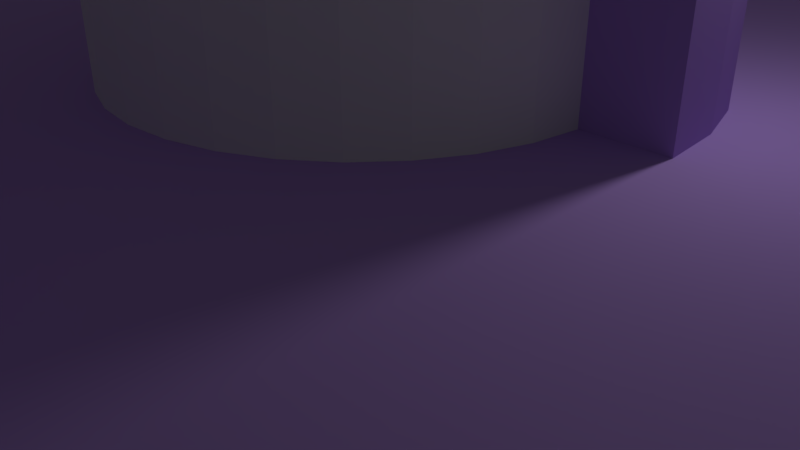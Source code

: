 # Source: blend.blend  (saved by Blender 2.79.0; exported with 4.5.12 LTS)
import bpy
from mathutils import Matrix  # noqa: F401  (used for matrix-valued properties, if any)

bpy.ops.wm.read_factory_settings(use_empty=True)
scene = bpy.context.scene
scene.name = 'Scene'

# ---- collections
col_collection_1 = bpy.data.collections.new('Collection 1'); scene.collection.children.link(col_collection_1)

# ---- materials (node trees are filled in below, after node groups)
mat_material_003 = bpy.data.materials.new('Material.003')
mat_material_003.alpha_threshold = 0.0
mat_material_003.use_transparent_shadow = False
mat_material_003.diffuse_color = (0.8, 0.1331, 0.5055, 1.0)
mat_material_003.roughness = 0.5
mat_material_002 = bpy.data.materials.new('Material.002')
mat_material_002.alpha_threshold = 0.0
mat_material_002.use_transparent_shadow = False
mat_material_002.diffuse_color = (0.1642, 0.1592, 0.8, 1.0)
mat_material_002.roughness = 0.5
mat_material_001 = bpy.data.materials.new('Material.001')
mat_material_001.alpha_threshold = 0.0
mat_material_001.use_transparent_shadow = False
mat_material_001.diffuse_color = (0.5126, 0.3232, 0.8, 1.0)
mat_material_001.roughness = 0.5
mat_material_005 = bpy.data.materials.new('Material.005')
mat_material_005.alpha_threshold = 0.0
mat_material_005.use_transparent_shadow = False
mat_material_005.diffuse_color = (0.5917, 0.06353, 0.8, 1.0)
mat_material_005.roughness = 0.5

# ---- material node trees

# ---- world
world_world = bpy.data.worlds.new('World'); scene.world = world_world
world_world.color = (0.05088, 0.05088, 0.05088)
world_world.use_sun_shadow = False
world_world.sun_shadow_jitter_overblur = 0.0
world_world.cycles.sampling_method = 'MANUAL'

# ---- cameras
cam_camera = bpy.data.cameras.new('Camera')
cam_camera.clip_end = 100.0
cam_camera.lens = 35.0
cam_camera.sensor_width = 32.0
cam_camera.sensor_height = 18.0
cam_camera.ortho_scale = 7.314
cam_camera.dof.focus_distance = 0.0
cam_camera.dof.aperture_fstop = 128.0

# ---- lights
light_lamp = bpy.data.lights.new('Lamp', 'POINT')
light_lamp.transmission_factor = 0.0
light_lamp.cutoff_distance = 30.0
light_lamp.energy = 100.0
light_lamp.shadow_buffer_clip_start = 1.001
light_lamp.shadow_soft_size = 0.1
light_lamp.shadow_maximum_resolution = 0.006
light_lamp.use_absolute_resolution = True

# ---- meshes
me_cylinder_004 = bpy.data.meshes.new('Cylinder.004')
me_cylinder_004.from_pydata([(0.0, 40.0, 3.5), (0.0, -40.0, 3.5), (0.6828, 40.0, 3.433), (0.6828, -40.0, 3.433), (1.339, 40.0, 3.234), (1.339, -40.0, 3.234), (1.944, 40.0, 2.91), (1.944, -40.0, 2.91), (2.475, 40.0, 2.475), (2.475, -40.0, 2.475), (2.91, 40.0, 1.944), (2.91, -40.0, 1.944), (3.234, 40.0, 1.339), (3.234, -40.0, 1.339), (3.433, 40.0, 0.6828), (3.433, -40.0, 0.6828), (3.5, 40.0, 2.013e-06), (3.5, -40.0, -1.484e-06), (3.433, 40.0, -0.6828), (3.433, -40.0, -0.6828), (3.234, 40.0, -1.339), (3.234, -40.0, -1.339), (2.91, 40.0, -1.944), (2.91, -40.0, -1.944), (2.475, 40.0, -2.475), (2.475, -40.0, -2.475), (1.944, 40.0, -2.91), (1.944, -40.0, -2.91), (1.339, 40.0, -3.234), (1.339, -40.0, -3.234), (0.6828, 40.0, -3.433), (0.6828, -40.0, -3.433), (-1.14e-06, 40.0, -3.5), (-1.14e-06, -40.0, -3.5), (-0.6828, 40.0, -3.433), (-0.6828, -40.0, -3.433), (-1.339, 40.0, -3.234), (-1.339, -40.0, -3.234), (-1.944, 40.0, -2.91), (-1.944, -40.0, -2.91), (-2.475, 40.0, -2.475), (-2.475, -40.0, -2.475), (-2.91, 40.0, -1.944), (-2.91, -40.0, -1.944), (-3.234, 40.0, -1.339), (-3.234, -40.0, -1.339), (-3.433, 40.0, -0.6828), (-3.433, -40.0, -0.6828), (-3.5, 40.0, 5.128e-06), (-3.5, -40.0, 1.631e-06), (-3.433, 40.0, 0.6828), (-3.433, -40.0, 0.6828), (-3.234, 40.0, 1.339), (-3.234, -40.0, 1.339), (-2.91, 40.0, 1.945), (-2.91, -40.0, 1.944), (-2.475, 40.0, 2.475), (-2.475, -40.0, 2.475), (-1.944, 40.0, 2.91), (-1.944, -40.0, 2.91), (-1.339, 40.0, 3.234), (-1.339, -40.0, 3.234), (-0.6828, 40.0, 3.433), (-0.6828, -40.0, 3.433), (-0.9567, 40.0, 2.31), (-0.9567, -40.0, 2.31), (0.0, 40.0, 2.5), (0.0, -40.0, 2.5), (-0.4877, 40.0, 2.452), (-0.4877, -40.0, 2.452), (-2.079, 40.0, -1.389), (-2.079, -40.0, -1.389), (-1.768, 40.0, -1.768), (-1.768, -40.0, -1.768), (-2.31, 40.0, -0.9567), (-2.31, -40.0, -0.9567), (-1.389, 40.0, -2.079), (-1.389, -40.0, -2.079), (-8.146e-07, 40.0, -2.5), (-8.146e-07, -40.0, -2.5), (0.4877, 40.0, -2.452), (0.4877, -40.0, -2.452), (-0.4877, 40.0, -2.452), (-0.4877, -40.0, -2.452), (2.452, 40.0, 0.4877), (2.452, -40.0, 0.4877), (1.768, 40.0, 1.768), (1.768, -40.0, 1.768), (1.389, 40.0, 2.079), (1.389, -40.0, 2.079), (0.9567, 40.0, -2.31), (0.9567, -40.0, -2.31), (2.31, 40.0, 0.9567), (2.31, -40.0, 0.9567), (-2.079, 40.0, 1.389), (-2.079, -40.0, 1.389), (-1.768, 40.0, 1.768), (-1.768, -40.0, 1.768), (0.4877, 40.0, 2.452), (0.4877, -40.0, 2.452), (-2.31, 40.0, 0.9567), (-2.31, -40.0, 0.9567), (2.31, 40.0, -0.9567), (2.31, -40.0, -0.9567), (2.452, 40.0, -0.4877), (2.452, -40.0, -0.4877), (2.079, 40.0, -1.389), (2.079, -40.0, -1.389), (2.5, 40.0, 1.164e-06), (2.5, -40.0, -8.339e-07), (-2.452, 40.0, -0.4877), (-2.452, -40.0, -0.4877), (-1.389, 40.0, 2.079), (-1.389, -40.0, 2.079), (-0.9567, 40.0, -2.31), (-0.9567, -40.0, -2.31), (-2.5, 40.0, 3.39e-06), (-2.5, -40.0, 1.391e-06), (2.079, 40.0, 1.389), (2.079, -40.0, 1.389), (1.768, 40.0, -1.768), (1.768, -40.0, -1.768), (1.389, 40.0, -2.079), (1.389, -40.0, -2.079), (-2.452, 40.0, 0.4877), (-2.452, -40.0, 0.4877), (0.9567, 40.0, 2.31), (0.9567, -40.0, 2.31)], [], [(0, 1, 3, 2), (2, 3, 5, 4), (4, 5, 7, 6), (6, 7, 9, 8), (8, 9, 11, 10), (10, 11, 13, 12), (12, 13, 15, 14), (14, 15, 17, 16), (16, 17, 19, 18), (18, 19, 21, 20), (20, 21, 23, 22), (22, 23, 25, 24), (24, 25, 27, 26), (26, 27, 29, 28), (28, 29, 31, 30), (30, 31, 33, 32), (32, 33, 35, 34), (34, 35, 37, 36), (36, 37, 39, 38), (38, 39, 41, 40), (40, 41, 43, 42), (42, 43, 45, 44), (44, 45, 47, 46), (46, 47, 49, 48), (48, 49, 51, 50), (50, 51, 53, 52), (52, 53, 55, 54), (54, 55, 57, 56), (56, 57, 59, 58), (58, 59, 61, 60), (3, 1, 63, 61, 59, 57, 55, 53, 51, 49, 117, 125, 101, 95, 97, 113, 65, 69, 67, 99, 127, 89, 87, 119, 93, 85, 109, 17, 15, 13, 11, 9, 7, 5), (60, 61, 63, 62), (62, 63, 1, 0), (0, 2, 4, 6, 8, 10, 12, 14, 16, 108, 84, 92, 118, 86, 88, 126, 98, 66, 68, 64, 112, 96, 94, 100, 124, 116, 48, 50, 52, 54, 56, 58, 60, 62), (104, 105, 109, 108), (120, 121, 107, 106), (106, 107, 103, 102), (124, 125, 117, 116), (84, 85, 93, 92), (108, 109, 85, 84), (118, 119, 87, 86), (66, 67, 69, 68), (82, 83, 79, 78), (94, 95, 101, 100), (78, 79, 81, 80), (68, 69, 65, 64), (86, 87, 89, 88), (76, 77, 115, 114), (17, 109, 105, 103, 107, 121, 123, 91, 81, 79, 83, 115, 77, 73, 71, 75, 111, 117, 49, 47, 45, 43, 41, 39, 37, 35, 33, 31, 29, 27, 25, 23, 21, 19), (88, 89, 127, 126), (122, 123, 121, 120), (112, 113, 97, 96), (100, 101, 125, 124), (90, 91, 123, 122), (72, 73, 77, 76), (74, 75, 71, 70), (92, 93, 119, 118), (98, 99, 67, 66), (116, 117, 111, 110), (102, 103, 105, 104), (114, 115, 83, 82), (64, 65, 113, 112), (126, 127, 99, 98), (80, 81, 91, 90), (110, 111, 75, 74), (96, 97, 95, 94), (48, 116, 110, 74, 70, 72, 76, 114, 82, 78, 80, 90, 122, 120, 106, 102, 104, 108, 16, 18, 20, 22, 24, 26, 28, 30, 32, 34, 36, 38, 40, 42, 44, 46), (70, 71, 73, 72)])
me_cylinder_004.materials.append(mat_material_003)
me_cylinder_004.use_remesh_preserve_volume = False
me_cylinder_004.use_remesh_preserve_attributes = False
me_cylinder_004.use_mirror_vertex_groups = False
me_cylinder_004.update()
me_cylinder_003 = bpy.data.meshes.new('Cylinder.003')
me_cylinder_003.from_pydata([(0.0, 40.0, 3.5), (0.0, -40.0, 3.5), (0.6828, 40.0, 3.433), (0.6828, -40.0, 3.433), (1.339, 40.0, 3.234), (1.339, -40.0, 3.234), (1.944, 40.0, 2.91), (1.944, -40.0, 2.91), (2.475, 40.0, 2.475), (2.475, -40.0, 2.475), (2.91, 40.0, 1.944), (2.91, -40.0, 1.944), (3.234, 40.0, 1.339), (3.234, -40.0, 1.339), (3.433, 40.0, 0.6828), (3.433, -40.0, 0.6828), (3.5, 40.0, 2.013e-06), (3.5, -40.0, -1.484e-06), (3.433, 40.0, -0.6828), (3.433, -40.0, -0.6828), (3.234, 40.0, -1.339), (3.234, -40.0, -1.339), (2.91, 40.0, -1.944), (2.91, -40.0, -1.944), (2.475, 40.0, -2.475), (2.475, -40.0, -2.475), (1.944, 40.0, -2.91), (1.944, -40.0, -2.91), (1.339, 40.0, -3.234), (1.339, -40.0, -3.234), (0.6828, 40.0, -3.433), (0.6828, -40.0, -3.433), (-1.14e-06, 40.0, -3.5), (-1.14e-06, -40.0, -3.5), (-0.6828, 40.0, -3.433), (-0.6828, -40.0, -3.433), (-1.339, 40.0, -3.234), (-1.339, -40.0, -3.234), (-1.944, 40.0, -2.91), (-1.944, -40.0, -2.91), (-2.475, 40.0, -2.475), (-2.475, -40.0, -2.475), (-2.91, 40.0, -1.944), (-2.91, -40.0, -1.944), (-3.234, 40.0, -1.339), (-3.234, -40.0, -1.339), (-3.433, 40.0, -0.6828), (-3.433, -40.0, -0.6828), (-3.5, 40.0, 5.128e-06), (-3.5, -40.0, 1.631e-06), (-3.433, 40.0, 0.6828), (-3.433, -40.0, 0.6828), (-3.234, 40.0, 1.339), (-3.234, -40.0, 1.339), (-2.91, 40.0, 1.945), (-2.91, -40.0, 1.944), (-2.475, 40.0, 2.475), (-2.475, -40.0, 2.475), (-1.944, 40.0, 2.91), (-1.944, -40.0, 2.91), (-1.339, 40.0, 3.234), (-1.339, -40.0, 3.234), (-0.6828, 40.0, 3.433), (-0.6828, -40.0, 3.433)], [], [(0, 1, 3, 2), (2, 3, 5, 4), (4, 5, 7, 6), (6, 7, 9, 8), (8, 9, 11, 10), (10, 11, 13, 12), (12, 13, 15, 14), (14, 15, 17, 16), (16, 17, 19, 18), (18, 19, 21, 20), (20, 21, 23, 22), (22, 23, 25, 24), (24, 25, 27, 26), (26, 27, 29, 28), (28, 29, 31, 30), (30, 31, 33, 32), (32, 33, 35, 34), (34, 35, 37, 36), (36, 37, 39, 38), (38, 39, 41, 40), (40, 41, 43, 42), (42, 43, 45, 44), (44, 45, 47, 46), (46, 47, 49, 48), (48, 49, 51, 50), (50, 51, 53, 52), (52, 53, 55, 54), (54, 55, 57, 56), (56, 57, 59, 58), (58, 59, 61, 60), (3, 1, 63, 61, 59, 57, 55, 53, 51, 49, 47, 45, 43, 41, 39, 37, 35, 33, 31, 29, 27, 25, 23, 21, 19, 17, 15, 13, 11, 9, 7, 5), (60, 61, 63, 62), (62, 63, 1, 0), (0, 2, 4, 6, 8, 10, 12, 14, 16, 18, 20, 22, 24, 26, 28, 30, 32, 34, 36, 38, 40, 42, 44, 46, 48, 50, 52, 54, 56, 58, 60, 62)])
me_cylinder_003.use_remesh_preserve_volume = False
me_cylinder_003.use_remesh_preserve_attributes = False
me_cylinder_003.use_mirror_vertex_groups = False
me_cylinder_003.update()
me_cylinder_002 = bpy.data.meshes.new('Cylinder.002')
me_cylinder_002.from_pydata([(3.5, 40.0, 2.013e-06), (3.5, -40.0, -1.484e-06), (3.433, 40.0, -0.6828), (3.433, -40.0, -0.6828), (3.234, 40.0, -1.339), (3.234, -40.0, -1.339), (2.91, 40.0, -1.944), (2.91, -40.0, -1.944), (2.475, 40.0, -2.475), (2.475, -40.0, -2.475), (1.944, 40.0, -2.91), (1.944, -40.0, -2.91), (1.339, 40.0, -3.234), (1.339, -40.0, -3.234), (0.6828, 40.0, -3.433), (0.6828, -40.0, -3.433), (-1.14e-06, 40.0, -3.5), (-1.14e-06, -40.0, -3.5), (-0.6828, 40.0, -3.433), (-0.6828, -40.0, -3.433), (-1.339, 40.0, -3.234), (-1.339, -40.0, -3.234), (-1.944, 40.0, -2.91), (-1.944, -40.0, -2.91), (-2.475, 40.0, -2.475), (-2.475, -40.0, -2.475), (-2.91, 40.0, -1.944), (-2.91, -40.0, -1.944), (-3.234, 40.0, -1.339), (-3.234, -40.0, -1.339), (-3.433, 40.0, -0.6828), (-3.433, -40.0, -0.6828), (-3.5, 40.0, 5.128e-06), (-3.5, -40.0, 1.631e-06), (-2.079, 40.0, -1.389), (-2.079, -40.0, -1.389), (-1.768, 40.0, -1.768), (-1.768, -40.0, -1.768), (-2.31, 40.0, -0.9567), (-2.31, -40.0, -0.9567), (-1.389, 40.0, -2.079), (-1.389, -40.0, -2.079), (-8.146e-07, 40.0, -2.5), (-8.146e-07, -40.0, -2.5), (0.4877, 40.0, -2.452), (0.4877, -40.0, -2.452), (-0.4877, 40.0, -2.452), (-0.4877, -40.0, -2.452), (0.9567, 40.0, -2.31), (0.9567, -40.0, -2.31), (2.31, 40.0, -0.9567), (2.31, -40.0, -0.9567), (2.452, 40.0, -0.4877), (2.452, -40.0, -0.4877), (2.079, 40.0, -1.389), (2.079, -40.0, -1.389), (2.5, 40.0, 1.164e-06), (2.5, -40.0, -8.339e-07), (-2.452, 40.0, -0.4877), (-2.452, -40.0, -0.4877), (-0.9567, 40.0, -2.31), (-0.9567, -40.0, -2.31), (-2.5, 40.0, 3.39e-06), (-2.5, -40.0, 1.391e-06), (1.768, 40.0, -1.768), (1.768, -40.0, -1.768), (1.389, 40.0, -2.079), (1.389, -40.0, -2.079)], [], [(0, 1, 3, 2), (2, 3, 5, 4), (4, 5, 7, 6), (6, 7, 9, 8), (8, 9, 11, 10), (10, 11, 13, 12), (12, 13, 15, 14), (14, 15, 17, 16), (16, 17, 19, 18), (18, 19, 21, 20), (20, 21, 23, 22), (22, 23, 25, 24), (24, 25, 27, 26), (26, 27, 29, 28), (28, 29, 31, 30), (30, 31, 33, 32), (52, 53, 57, 56), (64, 65, 55, 54), (54, 55, 51, 50), (0, 56, 57, 1), (46, 47, 43, 42), (42, 43, 45, 44), (40, 41, 61, 60), (1, 57, 53, 51, 55, 65, 67, 49, 45, 43, 47, 61, 41, 37, 35, 39, 59, 63, 33, 31, 29, 27, 25, 23, 21, 19, 17, 15, 13, 11, 9, 7, 5, 3), (66, 67, 65, 64), (32, 33, 63, 62), (48, 49, 67, 66), (36, 37, 41, 40), (38, 39, 35, 34), (62, 63, 59, 58), (50, 51, 53, 52), (60, 61, 47, 46), (44, 45, 49, 48), (58, 59, 39, 38), (32, 62, 58, 38, 34, 36, 40, 60, 46, 42, 44, 48, 66, 64, 54, 50, 52, 56, 0, 2, 4, 6, 8, 10, 12, 14, 16, 18, 20, 22, 24, 26, 28, 30), (34, 35, 37, 36)])
me_cylinder_002.materials.append(mat_material_002)
me_cylinder_002.use_remesh_preserve_volume = False
me_cylinder_002.use_remesh_preserve_attributes = False
me_cylinder_002.use_mirror_vertex_groups = False
me_cylinder_002.update()
me_cylinder_001 = bpy.data.meshes.new('Cylinder.001')
me_cylinder_001.from_pydata([(0.0, 3.0, -5.0), (0.0, 3.0, 5.0), (0.5853, 2.942, -5.0), (0.5853, 2.942, 5.0), (1.148, 2.772, -5.0), (1.148, 2.772, 5.0), (1.667, 2.494, -5.0), (1.667, 2.494, 5.0), (2.121, 2.121, -5.0), (2.121, 2.121, 5.0), (2.494, 1.667, -5.0), (2.494, 1.667, 5.0), (2.772, 1.148, -5.0), (2.772, 1.148, 5.0), (2.942, 0.5853, -5.0), (2.942, 0.5853, 5.0), (3.0, 2.265e-07, -5.0), (3.0, 2.265e-07, 5.0), (2.942, -0.5853, -5.0), (2.942, -0.5853, 5.0), (2.772, -1.148, -5.0), (2.772, -1.148, 5.0), (2.494, -1.667, -5.0), (2.494, -1.667, 5.0), (2.121, -2.121, -5.0), (2.121, -2.121, 5.0), (1.667, -2.494, -5.0), (1.667, -2.494, 5.0), (1.148, -2.772, -5.0), (1.148, -2.772, 5.0), (0.5853, -2.942, -5.0), (0.5853, -2.942, 5.0), (-9.775e-07, -3.0, -5.0), (-9.775e-07, -3.0, 5.0), (-0.5853, -2.942, -5.0), (-0.5853, -2.942, 5.0), (-1.148, -2.772, -5.0), (-1.148, -2.772, 5.0), (-1.667, -2.494, -5.0), (-1.667, -2.494, 5.0), (-2.121, -2.121, -5.0), (-2.121, -2.121, 5.0), (-2.494, -1.667, -5.0), (-2.494, -1.667, 5.0), (-2.772, -1.148, -5.0), (-2.772, -1.148, 5.0), (-2.942, -0.5853, -5.0), (-2.942, -0.5853, 5.0), (-3.0, 2.897e-06, -5.0), (-3.0, 2.897e-06, 5.0), (-2.942, 0.5853, -5.0), (-2.942, 0.5853, 5.0), (-2.772, 1.148, -5.0), (-2.772, 1.148, 5.0), (-2.494, 1.667, -5.0), (-2.494, 1.667, 5.0), (-2.121, 2.121, -5.0), (-2.121, 2.121, 5.0), (-1.667, 2.494, -5.0), (-1.667, 2.494, 5.0), (-1.148, 2.772, -5.0), (-1.148, 2.772, 5.0), (-0.5853, 2.942, -5.0), (-0.5853, 2.942, 5.0), (0.0, 13.0, -5.0), (0.0, 13.0, 5.0), (0.5853, 12.94, -5.0), (0.5853, 12.94, 5.0), (1.148, 12.77, -5.0), (1.148, 12.77, 5.0), (1.667, 12.49, -5.0), (1.667, 12.49, 5.0), (2.121, 12.12, -5.0), (2.121, 12.12, 5.0), (2.494, 11.67, -5.0), (2.494, 11.67, 5.0), (2.772, 11.15, -5.0), (2.772, 11.15, 5.0), (2.942, 10.59, -5.0), (2.942, 10.59, 5.0), (3.0, 10.0, -5.0), (3.0, 10.0, 5.0), (2.942, 9.415, -5.0), (2.942, 9.415, 5.0), (2.772, 8.852, -5.0), (2.772, 8.852, 5.0), (2.494, 8.333, -5.0), (2.494, 8.333, 5.0), (2.121, 7.879, -5.0), (2.121, 7.879, 5.0), (1.667, 7.506, -5.0), (1.667, 7.506, 5.0), (1.148, 7.228, -5.0), (1.148, 7.228, 5.0), (0.5853, 7.058, -5.0), (0.5853, 7.058, 5.0), (-9.775e-07, 7.0, -5.0), (-9.775e-07, 7.0, 5.0), (-0.5853, 7.058, -5.0), (-0.5853, 7.058, 5.0), (-1.148, 7.228, -5.0), (-1.148, 7.228, 5.0), (-1.667, 7.506, -5.0), (-1.667, 7.506, 5.0), (-2.121, 7.879, -5.0), (-2.121, 7.879, 5.0), (-2.494, 8.333, -5.0), (-2.494, 8.333, 5.0), (-2.772, 8.852, -5.0), (-2.772, 8.852, 5.0), (-2.942, 9.415, -5.0), (-2.942, 9.415, 5.0), (-3.0, 10.0, -5.0), (-3.0, 10.0, 5.0), (-2.942, 10.59, -5.0), (-2.942, 10.59, 5.0), (-2.772, 11.15, -5.0), (-2.772, 11.15, 5.0), (-2.494, 11.67, -5.0), (-2.494, 11.67, 5.0), (-2.121, 12.12, -5.0), (-2.121, 12.12, 5.0), (-1.667, 12.49, -5.0), (-1.667, 12.49, 5.0), (-1.148, 12.77, -5.0), (-1.148, 12.77, 5.0), (-0.5853, 12.94, -5.0), (-0.5853, 12.94, 5.0), (0.0, -7.0, -5.0), (0.0, -7.0, 5.0), (0.5853, -7.058, -5.0), (0.5853, -7.058, 5.0), (1.148, -7.228, -5.0), (1.148, -7.228, 5.0), (1.667, -7.506, -5.0), (1.667, -7.506, 5.0), (2.121, -7.879, -5.0), (2.121, -7.879, 5.0), (2.494, -8.333, -5.0), (2.494, -8.333, 5.0), (2.772, -8.852, -5.0), (2.772, -8.852, 5.0), (2.942, -9.415, -5.0), (2.942, -9.415, 5.0), (3.0, -10.0, -5.0), (3.0, -10.0, 5.0), (2.942, -10.59, -5.0), (2.942, -10.59, 5.0), (2.772, -11.15, -5.0), (2.772, -11.15, 5.0), (2.494, -11.67, -5.0), (2.494, -11.67, 5.0), (2.121, -12.12, -5.0), (2.121, -12.12, 5.0), (1.667, -12.49, -5.0), (1.667, -12.49, 5.0), (1.148, -12.77, -5.0), (1.148, -12.77, 5.0), (0.5853, -12.94, -5.0), (0.5853, -12.94, 5.0), (-9.775e-07, -13.0, -5.0), (-9.775e-07, -13.0, 5.0), (-0.5853, -12.94, -5.0), (-0.5853, -12.94, 5.0), (-1.148, -12.77, -5.0), (-1.148, -12.77, 5.0), (-1.667, -12.49, -5.0), (-1.667, -12.49, 5.0), (-2.121, -12.12, -5.0), (-2.121, -12.12, 5.0), (-2.494, -11.67, -5.0), (-2.494, -11.67, 5.0), (-2.772, -11.15, -5.0), (-2.772, -11.15, 5.0), (-2.942, -10.59, -5.0), (-2.942, -10.59, 5.0), (-3.0, -10.0, -5.0), (-3.0, -10.0, 5.0), (-2.942, -9.415, -5.0), (-2.942, -9.415, 5.0), (-2.772, -8.852, -5.0), (-2.772, -8.852, 5.0), (-2.494, -8.333, -5.0), (-2.494, -8.333, 5.0), (-2.121, -7.879, -5.0), (-2.121, -7.879, 5.0), (-1.667, -7.506, -5.0), (-1.667, -7.506, 5.0), (-1.148, -7.228, -5.0), (-1.148, -7.228, 5.0), (-0.5853, -7.058, -5.0), (-0.5853, -7.058, 5.0)], [], [(0, 1, 3, 2), (2, 3, 5, 4), (4, 5, 7, 6), (6, 7, 9, 8), (8, 9, 11, 10), (10, 11, 13, 12), (12, 13, 15, 14), (14, 15, 17, 16), (16, 17, 19, 18), (18, 19, 21, 20), (20, 21, 23, 22), (22, 23, 25, 24), (24, 25, 27, 26), (26, 27, 29, 28), (28, 29, 31, 30), (30, 31, 33, 32), (32, 33, 35, 34), (34, 35, 37, 36), (36, 37, 39, 38), (38, 39, 41, 40), (40, 41, 43, 42), (42, 43, 45, 44), (44, 45, 47, 46), (46, 47, 49, 48), (48, 49, 51, 50), (50, 51, 53, 52), (52, 53, 55, 54), (54, 55, 57, 56), (56, 57, 59, 58), (58, 59, 61, 60), (3, 1, 63, 61, 59, 57, 55, 53, 51, 49, 47, 45, 43, 41, 39, 37, 35, 33, 31, 29, 27, 25, 23, 21, 19, 17, 15, 13, 11, 9, 7, 5), (60, 61, 63, 62), (62, 63, 1, 0), (0, 2, 4, 6, 8, 10, 12, 14, 16, 18, 20, 22, 24, 26, 28, 30, 32, 34, 36, 38, 40, 42, 44, 46, 48, 50, 52, 54, 56, 58, 60, 62), (64, 65, 67, 66), (66, 67, 69, 68), (68, 69, 71, 70), (70, 71, 73, 72), (72, 73, 75, 74), (74, 75, 77, 76), (76, 77, 79, 78), (78, 79, 81, 80), (80, 81, 83, 82), (82, 83, 85, 84), (84, 85, 87, 86), (86, 87, 89, 88), (88, 89, 91, 90), (90, 91, 93, 92), (92, 93, 95, 94), (94, 95, 97, 96), (96, 97, 99, 98), (98, 99, 101, 100), (100, 101, 103, 102), (102, 103, 105, 104), (104, 105, 107, 106), (106, 107, 109, 108), (108, 109, 111, 110), (110, 111, 113, 112), (112, 113, 115, 114), (114, 115, 117, 116), (116, 117, 119, 118), (118, 119, 121, 120), (120, 121, 123, 122), (122, 123, 125, 124), (67, 65, 127, 125, 123, 121, 119, 117, 115, 113, 111, 109, 107, 105, 103, 101, 99, 97, 95, 93, 91, 89, 87, 85, 83, 81, 79, 77, 75, 73, 71, 69), (124, 125, 127, 126), (126, 127, 65, 64), (64, 66, 68, 70, 72, 74, 76, 78, 80, 82, 84, 86, 88, 90, 92, 94, 96, 98, 100, 102, 104, 106, 108, 110, 112, 114, 116, 118, 120, 122, 124, 126), (128, 129, 131, 130), (130, 131, 133, 132), (132, 133, 135, 134), (134, 135, 137, 136), (136, 137, 139, 138), (138, 139, 141, 140), (140, 141, 143, 142), (142, 143, 145, 144), (144, 145, 147, 146), (146, 147, 149, 148), (148, 149, 151, 150), (150, 151, 153, 152), (152, 153, 155, 154), (154, 155, 157, 156), (156, 157, 159, 158), (158, 159, 161, 160), (160, 161, 163, 162), (162, 163, 165, 164), (164, 165, 167, 166), (166, 167, 169, 168), (168, 169, 171, 170), (170, 171, 173, 172), (172, 173, 175, 174), (174, 175, 177, 176), (176, 177, 179, 178), (178, 179, 181, 180), (180, 181, 183, 182), (182, 183, 185, 184), (184, 185, 187, 186), (186, 187, 189, 188), (131, 129, 191, 189, 187, 185, 183, 181, 179, 177, 175, 173, 171, 169, 167, 165, 163, 161, 159, 157, 155, 153, 151, 149, 147, 145, 143, 141, 139, 137, 135, 133), (188, 189, 191, 190), (190, 191, 129, 128), (128, 130, 132, 134, 136, 138, 140, 142, 144, 146, 148, 150, 152, 154, 156, 158, 160, 162, 164, 166, 168, 170, 172, 174, 176, 178, 180, 182, 184, 186, 188, 190)])
me_cylinder_001.use_remesh_preserve_volume = False
me_cylinder_001.use_remesh_preserve_attributes = False
me_cylinder_001.use_mirror_vertex_groups = False
me_cylinder_001.update()
me_cube_001 = bpy.data.meshes.new('Cube.001')
me_cube_001.from_pydata([(-1.421, -18.0, -2.5), (-8.0, -11.42, -2.5), (-3.939, -17.5, -2.5), (-6.073, -16.07, -2.5), (-7.499, -13.94, -2.5), (-8.0, -11.42, 2.5), (-1.421, -18.0, 2.5), (-7.499, -13.94, 2.5), (-6.073, -16.07, 2.5), (-3.939, -17.5, 2.5), (-8.0, 11.42, -2.5), (-1.421, 18.0, -2.5), (-7.499, 13.94, -2.5), (-6.073, 16.07, -2.5), (-3.939, 17.5, -2.5), (-1.421, 18.0, 2.5), (-8.0, 11.42, 2.5), (-3.939, 17.5, 2.5), (-6.073, 16.07, 2.5), (-7.499, 13.94, 2.5), (8.0, -11.42, -2.5), (1.421, -18.0, -2.5), (7.499, -13.94, -2.5), (6.073, -16.07, -2.5), (3.939, -17.5, -2.5), (1.421, -18.0, 2.5), (8.0, -11.42, 2.5), (3.939, -17.5, 2.5), (6.073, -16.07, 2.5), (7.499, -13.94, 2.5), (1.421, 18.0, -2.5), (8.0, 11.42, -2.5), (3.939, 17.5, -2.5), (6.073, 16.07, -2.5), (7.499, 13.94, -2.5), (8.0, 11.42, 2.5), (1.421, 18.0, 2.5), (7.499, 13.94, 2.5), (6.073, 16.07, 2.5), (3.939, 17.5, 2.5), (0.7804, -13.92, -2.5), (0.7804, -13.92, 2.5), (-1.38e-06, -14.0, -2.5), (-1.38e-06, -14.0, 2.5), (1.531, -13.7, -2.5), (1.531, -13.7, 2.5), (-1.531, -13.7, -2.5), (-1.531, -13.7, 2.5), (-0.7804, -13.92, -2.5), (-0.7804, -13.92, 2.5), (3.923, -9.22, 2.5), (3.923, -9.22, -2.5), (-3.923, -10.78, 2.5), (-3.923, -10.78, -2.5), (-2.222, -13.33, -2.5), (-2.222, -13.33, 2.5), (-3.696, -11.53, 2.5), (-3.696, -11.53, -2.5), (3.696, -11.53, 2.5), (3.696, -11.53, -2.5), (2.828, -12.83, -2.5), (2.828, -12.83, 2.5), (2.222, -13.33, -2.5), (2.222, -13.33, 2.5), (3.326, -12.22, -2.5), (3.326, -12.22, 2.5), (-4.0, -10.0, 2.5), (-4.0, -10.0, -2.5), (3.696, -8.469, 2.5), (3.696, -8.469, -2.5), (4.0, -10.0, 2.5), (4.0, -10.0, -2.5), (-3.923, -9.22, 2.5), (-3.923, -9.22, -2.5), (3.923, -10.78, 2.5), (3.923, -10.78, -2.5), (-3.326, -12.22, -2.5), (-3.326, -12.22, 2.5), (-2.828, -12.83, -2.5), (-2.828, -12.83, 2.5), (3.326, -7.778, 2.5), (3.326, -7.778, -2.5), (2.828, -7.172, 2.5), (2.828, -7.172, -2.5), (-3.326, -7.778, 2.5), (-3.326, -7.778, -2.5), (-0.7804, -6.077, 2.5), (-0.7804, -6.077, -2.5), (-1.531, -6.304, 2.5), (-1.531, -6.304, -2.5), (-7.678e-08, -6.0, 2.5), (-7.678e-08, -6.0, -2.5), (-0.7804, -3.923, 2.5), (-0.7804, -3.923, -2.5), (2.222, -6.674, 2.5), (2.222, -6.674, -2.5), (-3.696, -8.469, 2.5), (-3.696, -8.469, -2.5), (1.531, -6.304, 2.5), (1.531, -6.304, -2.5), (0.7804, -6.077, 2.5), (0.7804, -6.077, -2.5), (-2.222, -6.674, 2.5), (-2.222, -6.674, -2.5), (0.7804, -3.923, 2.5), (0.7804, -3.923, -2.5), (-2.828, -7.172, 2.5), (-2.828, -7.172, -2.5), (-1.409e-06, -4.0, 2.5), (-1.409e-06, -4.0, -2.5), (-3.923, -0.7804, -2.5), (-3.923, -0.7804, 2.5), (-4.0, 3.547e-06, -2.5), (-4.0, 3.547e-06, 2.5), (-3.696, -1.531, -2.5), (-3.696, -1.531, 2.5), (1.531, -3.696, 2.5), (1.531, -3.696, -2.5), (3.923, 0.7804, 2.5), (3.923, 0.7804, -2.5), (-3.923, 0.7804, -2.5), (-3.923, 0.7804, 2.5), (3.923, -0.7804, 2.5), (3.923, -0.7804, -2.5), (2.828, -2.828, 2.5), (2.828, -2.828, -2.5), (-1.531, -3.696, 2.5), (-1.531, -3.696, -2.5), (-2.222, -3.326, 2.5), (-2.222, -3.326, -2.5), (-3.326, -2.222, -2.5), (-3.326, -2.222, 2.5), (-2.828, -2.828, -2.5), (-2.828, -2.828, 2.5), (4.0, -1.342e-08, 2.5), (4.0, -1.342e-08, -2.5), (3.696, -1.531, 2.5), (3.696, -1.531, -2.5), (2.222, -3.326, 2.5), (2.222, -3.326, -2.5), (3.326, -2.222, 2.5), (3.326, -2.222, -2.5), (3.696, 1.531, 2.5), (3.696, 1.531, -2.5), (1.531, 6.304, -2.5), (1.531, 6.304, 2.5), (0.7804, 6.077, -2.5), (0.7804, 6.077, 2.5), (-1.38e-06, 6.0, -2.5), (-1.38e-06, 6.0, 2.5), (-0.7804, 6.077, -2.5), (-0.7804, 6.077, 2.5), (-0.7804, 3.923, -2.5), (-0.7804, 3.923, 2.5), (-1.06e-07, 4.0, -2.5), (-1.06e-07, 4.0, 2.5), (0.7804, 3.923, -2.5), (0.7804, 3.923, 2.5), (-1.531, 3.696, -2.5), (-1.531, 3.696, 2.5), (-2.222, 3.326, -2.5), (-2.222, 3.326, 2.5), (1.531, 3.696, -2.5), (1.531, 3.696, 2.5), (2.222, 3.326, -2.5), (2.222, 3.326, 2.5), (-2.828, 2.828, -2.5), (-2.828, 2.828, 2.5), (2.828, 2.828, 2.5), (2.828, 2.828, -2.5), (-3.696, 1.531, -2.5), (-3.696, 1.531, 2.5), (-3.326, 2.222, -2.5), (-3.326, 2.222, 2.5), (3.326, 2.222, 2.5), (3.326, 2.222, -2.5), (3.923, 9.22, -2.5), (3.923, 9.22, 2.5), (3.326, 7.778, -2.5), (3.326, 7.778, 2.5), (3.696, 8.469, -2.5), (3.696, 8.469, 2.5), (-1.531, 6.304, -2.5), (-1.531, 6.304, 2.5), (-3.696, 8.469, -2.5), (-3.696, 8.469, 2.5), (-3.696, 11.53, -2.5), (-3.696, 11.53, 2.5), (-3.923, 10.78, -2.5), (-3.923, 10.78, 2.5), (3.696, 11.53, -2.5), (3.696, 11.53, 2.5), (3.923, 10.78, -2.5), (3.923, 10.78, 2.5), (-4.0, 10.0, -2.5), (-4.0, 10.0, 2.5), (-2.828, 7.172, -2.5), (-2.828, 7.172, 2.5), (-2.222, 6.674, -2.5), (-2.222, 6.674, 2.5), (2.828, 7.172, -2.5), (2.828, 7.172, 2.5), (-3.326, 7.778, -2.5), (-3.326, 7.778, 2.5), (-3.923, 9.22, -2.5), (-3.923, 9.22, 2.5), (4.0, 10.0, -2.5), (4.0, 10.0, 2.5), (2.222, 6.674, -2.5), (2.222, 6.674, 2.5), (-2.828, 12.83, 2.5), (-2.828, 12.83, -2.5), (-2.222, 13.33, 2.5), (-2.222, 13.33, -2.5), (-1.531, 13.7, 2.5), (-1.531, 13.7, -2.5), (-3.326, 12.22, 2.5), (-3.326, 12.22, -2.5), (2.828, 12.83, 2.5), (2.828, 12.83, -2.5), (3.326, 12.22, 2.5), (3.326, 12.22, -2.5), (2.222, 13.33, 2.5), (2.222, 13.33, -2.5), (1.531, 13.7, 2.5), (1.531, 13.7, -2.5), (-0.7804, 13.92, 2.5), (-0.7804, 13.92, -2.5), (0.7804, 13.92, 2.5), (0.7804, 13.92, -2.5), (-7.678e-08, 14.0, 2.5), (-7.678e-08, 14.0, -2.5), (0.5853, -12.94, -2.5), (1.148, -12.77, -2.5), (0.5853, -12.94, 2.5), (1.148, -12.77, 2.5), (-1.375e-06, -13.0, -2.5), (-1.375e-06, -13.0, 2.5), (1.667, -12.49, -2.5), (1.667, -12.49, 2.5), (-1.148, -12.77, -2.5), (-0.5853, -12.94, -2.5), (-1.148, -12.77, 2.5), (-0.5853, -12.94, 2.5), (2.942, -9.415, 2.5), (2.772, -8.852, 2.5), (-2.942, -10.59, 2.5), (-2.772, -11.15, 2.5), (-2.942, -10.59, -2.5), (-2.772, -11.15, -2.5), (-1.667, -12.49, -2.5), (-1.667, -12.49, 2.5), (2.772, -11.15, 2.5), (2.942, -10.59, 2.5), (2.772, -11.15, -2.5), (2.942, -10.59, -2.5), (2.494, -11.67, -2.5), (2.494, -11.67, 2.5), (2.121, -12.12, -2.5), (2.121, -12.12, 2.5), (3.0, -10.0, 2.5), (-3.0, -10.0, 2.5), (-3.0, -10.0, -2.5), (2.772, -8.852, -2.5), (2.942, -9.415, -2.5), (3.0, -10.0, -2.5), (-2.942, -9.415, 2.5), (-2.942, -9.415, -2.5), (-2.494, -11.67, -2.5), (-2.121, -12.12, -2.5), (-2.494, -11.67, 2.5), (-2.121, -12.12, 2.5), (2.494, -8.333, 2.5), (2.121, -7.879, 2.5), (2.494, -8.333, -2.5), (2.121, -7.879, -2.5), (1.667, -7.506, 2.5), (1.667, -7.506, -2.5), (-6.106e-07, -7.0, 2.5), (-0.5853, -7.058, 2.5), (-6.106e-07, -7.0, -2.5), (-0.5853, -7.058, -2.5), (-0.5853, -2.942, 2.5), (-1.247e-06, -3.0, 2.5), (-0.5853, -2.942, -2.5), (-1.247e-06, -3.0, -2.5), (1.148, -7.228, 2.5), (1.148, -7.228, -2.5), (-2.772, -8.852, 2.5), (-2.772, -8.852, -2.5), (-1.148, -7.228, 2.5), (-1.148, -7.228, -2.5), (-1.667, -7.506, 2.5), (-1.667, -7.506, -2.5), (0.5853, -7.058, 2.5), (0.5853, -7.058, -2.5), (-2.494, -8.333, 2.5), (-2.494, -8.333, -2.5), (-2.121, -7.879, 2.5), (-2.121, -7.879, -2.5), (0.5853, -2.942, 2.5), (0.5853, -2.942, -2.5), (-2.942, -0.5853, -2.5), (-2.772, -1.148, -2.5), (-2.942, -0.5853, 2.5), (-2.772, -1.148, 2.5), (-3.0, 2.546e-06, -2.5), (-3.0, 2.546e-06, 2.5), (1.148, -2.772, 2.5), (1.148, -2.772, -2.5), (-2.494, -1.667, -2.5), (-2.494, -1.667, 2.5), (1.667, -2.494, 2.5), (1.667, -2.494, -2.5), (2.942, 0.5853, 2.5), (2.772, 1.148, 2.5), (2.942, 0.5853, -2.5), (2.772, 1.148, -2.5), (-2.942, 0.5853, -2.5), (-2.942, 0.5853, 2.5), (2.121, -2.121, 2.5), (2.494, -1.667, 2.5), (2.121, -2.121, -2.5), (2.494, -1.667, -2.5), (-1.148, -2.772, 2.5), (-1.148, -2.772, -2.5), (-2.121, -2.121, -2.5), (-2.121, -2.121, 2.5), (3.0, -3.232e-07, 2.5), (3.0, -3.232e-07, -2.5), (2.772, -1.148, 2.5), (2.942, -0.5853, 2.5), (2.772, -1.148, -2.5), (2.942, -0.5853, -2.5), (-1.667, -2.494, 2.5), (-1.667, -2.494, -2.5), (0.5853, 7.058, -2.5), (1.148, 7.228, -2.5), (0.5853, 7.058, 2.5), (1.148, 7.228, 2.5), (-1.08e-06, 7.0, -2.5), (-1.08e-06, 7.0, 2.5), (-0.5853, 7.058, -2.5), (-0.5853, 7.058, 2.5), (-6.35e-07, 3.0, -2.5), (-0.5853, 2.942, -2.5), (-6.35e-07, 3.0, 2.5), (-0.5853, 2.942, 2.5), (0.5853, 2.942, -2.5), (0.5853, 2.942, 2.5), (-1.148, 2.772, -2.5), (-1.148, 2.772, 2.5), (-1.667, 2.494, -2.5), (-1.667, 2.494, 2.5), (1.148, 2.772, -2.5), (1.148, 2.772, 2.5), (1.667, 2.494, -2.5), (1.667, 2.494, 2.5), (-2.121, 2.121, -2.5), (-2.494, 1.667, -2.5), (-2.121, 2.121, 2.5), (-2.494, 1.667, 2.5), (2.121, 2.121, 2.5), (2.121, 2.121, -2.5), (-2.772, 1.148, -2.5), (-2.772, 1.148, 2.5), (2.494, 1.667, 2.5), (2.494, 1.667, -2.5), (2.494, 8.333, -2.5), (2.772, 8.852, -2.5), (2.494, 8.333, 2.5), (2.772, 8.852, 2.5), (-1.148, 7.228, -2.5), (-1.148, 7.228, 2.5), (-2.772, 8.852, -2.5), (-2.494, 8.333, -2.5), (-2.772, 8.852, 2.5), (-2.494, 8.333, 2.5), (-2.772, 11.15, -2.5), (-2.942, 10.59, -2.5), (-2.772, 11.15, 2.5), (-2.942, 10.59, 2.5), (2.772, 11.15, -2.5), (2.942, 10.59, -2.5), (2.942, 10.59, 2.5), (2.772, 11.15, 2.5), (-2.121, 7.879, -2.5), (-1.667, 7.506, -2.5), (-2.121, 7.879, 2.5), (-1.667, 7.506, 2.5), (2.942, 9.415, -2.5), (3.0, 10.0, -2.5), (2.942, 9.415, 2.5), (3.0, 10.0, 2.5), (-3.0, 10.0, -2.5), (-2.942, 9.415, -2.5), (-3.0, 10.0, 2.5), (-2.942, 9.415, 2.5), (1.667, 7.506, -2.5), (2.121, 7.879, -2.5), (1.667, 7.506, 2.5), (2.121, 7.879, 2.5), (-1.667, 12.49, 2.5), (-2.121, 12.12, 2.5), (-1.667, 12.49, -2.5), (-2.121, 12.12, -2.5), (-1.148, 12.77, 2.5), (-1.148, 12.77, -2.5), (-2.494, 11.67, 2.5), (-2.494, 11.67, -2.5), (2.494, 11.67, 2.5), (2.121, 12.12, 2.5), (2.494, 11.67, -2.5), (2.121, 12.12, -2.5), (1.667, 12.49, 2.5), (1.148, 12.77, 2.5), (1.667, 12.49, -2.5), (1.148, 12.77, -2.5), (-0.5853, 12.94, 2.5), (-0.5853, 12.94, -2.5), (0.5853, 12.94, 2.5), (2.95e-07, 13.0, 2.5), (0.5853, 12.94, -2.5), (2.95e-07, 13.0, -2.5), (3.923, -9.22, 5.5), (3.696, -8.469, 5.5), (4.0, -10.0, 5.5), (-3.923, -9.22, 5.5), (-4.0, -10.0, 5.5), (3.326, -7.778, 5.5), (2.828, -7.172, 5.5), (2.222, -6.674, 5.5), (-7.678e-08, -6.0, 5.5), (-0.7804, -6.077, 5.5), (1.531, -6.304, 5.5), (-3.696, -8.469, 5.5), (-1.531, -6.304, 5.5), (-2.222, -6.674, 5.5), (0.7804, -6.077, 5.5), (-3.326, -7.778, 5.5), (-2.828, -7.172, 5.5), (3.923, 0.7804, 5.5), (3.696, 1.531, 5.5), (-3.923, 0.7804, 5.5), (-4.0, 3.547e-06, 5.5), (4.0, -1.342e-08, 5.5), (-1.06e-07, 4.0, 5.5), (-0.7804, 3.923, 5.5), (0.7804, 3.923, 5.5), (-1.531, 3.696, 5.5), (-2.222, 3.326, 5.5), (1.531, 3.696, 5.5), (2.222, 3.326, 5.5), (-2.828, 2.828, 5.5), (-3.326, 2.222, 5.5), (2.828, 2.828, 5.5), (-3.696, 1.531, 5.5), (3.326, 2.222, 5.5), (-3.696, 11.53, 5.5), (-3.923, 10.78, 5.5), (3.923, 10.78, 5.5), (3.696, 11.53, 5.5), (4.0, 10.0, 5.5), (-4.0, 10.0, 5.5), (-2.222, 13.33, 5.5), (-2.828, 12.83, 5.5), (-1.531, 13.7, 5.5), (-3.326, 12.22, 5.5), (3.326, 12.22, 5.5), (2.828, 12.83, 5.5), (2.222, 13.33, 5.5), (1.531, 13.7, 5.5), (-0.7804, 13.92, 5.5), (0.7804, 13.92, 5.5), (-7.678e-08, 14.0, 5.5), (-2.121, -7.879, 5.5), (-6.35e-07, 3.0, 5.5), (-0.5853, 2.942, 5.5), (-2.494, -8.333, 5.5), (0.5853, -7.058, 5.5), (-1.667, -7.506, 5.5), (-1.148, -7.228, 5.5), (-2.772, -8.852, 5.5), (-2.942, -9.415, 5.5), (3.0, -3.232e-07, 5.5), (-3.0, 10.0, 5.5), (1.148, -7.228, 5.5), (3.0, 10.0, 5.5), (-6.106e-07, -7.0, 5.5), (-0.5853, -7.058, 5.5), (2.942, 10.59, 5.5), (2.772, 11.15, 5.5), (1.667, -7.506, 5.5), (-2.772, 11.15, 5.5), (-2.942, 10.59, 5.5), (2.494, -8.333, 5.5), (2.121, -7.879, 5.5), (2.942, -9.415, 5.5), (2.772, -8.852, 5.5), (3.0, -10.0, 5.5), (-3.0, -10.0, 5.5), (2.942, 0.5853, 5.5), (2.772, 1.148, 5.5), (-2.942, 0.5853, 5.5), (-3.0, 2.546e-06, 5.5), (0.5853, 2.942, 5.5), (-1.148, 2.772, 5.5), (-1.667, 2.494, 5.5), (1.148, 2.772, 5.5), (1.667, 2.494, 5.5), (-2.121, 2.121, 5.5), (-2.494, 1.667, 5.5), (2.121, 2.121, 5.5), (-2.772, 1.148, 5.5), (2.494, 1.667, 5.5), (-1.667, 12.49, 5.5), (-2.121, 12.12, 5.5), (-1.148, 12.77, 5.5), (-2.494, 11.67, 5.5), (2.494, 11.67, 5.5), (2.121, 12.12, 5.5), (1.667, 12.49, 5.5), (1.148, 12.77, 5.5), (-0.5853, 12.94, 5.5), (0.5853, 12.94, 5.5), (2.95e-07, 13.0, 5.5), (-4.719, -19.38, -2.5), (-1.618, -20.0, -2.5), (-1.618, -20.0, 2.5), (-4.719, -19.38, 2.5), (-7.515, -17.51, -2.5), (-7.515, -17.51, 2.5), (-9.383, -14.72, -2.5), (-9.383, -14.72, 2.5), (-10.0, -11.62, -2.5), (-10.0, -11.62, 2.5), (-4.719, 19.38, 2.5), (-1.618, 20.0, 2.5), (-1.618, 20.0, -2.5), (-4.719, 19.38, -2.5), (-7.515, 17.51, 2.5), (-7.515, 17.51, -2.5), (-9.383, 14.72, 2.5), (-9.383, 14.72, -2.5), (-10.0, 11.62, 2.5), (-10.0, 11.62, -2.5), (9.383, 14.72, 2.5), (10.0, 11.62, 2.5), (10.0, 11.62, -2.5), (9.383, 14.72, -2.5), (7.515, 17.51, 2.5), (7.515, 17.51, -2.5), (4.719, 19.38, 2.5), (4.719, 19.38, -2.5), (1.618, 20.0, 2.5), (1.618, 20.0, -2.5), (4.719, -19.38, 2.5), (1.618, -20.0, 2.5), (1.618, -20.0, -2.5), (4.719, -19.38, -2.5), (7.515, -17.51, 2.5), (7.515, -17.51, -2.5), (9.383, -14.72, 2.5), (9.383, -14.72, -2.5), (10.0, -11.62, 2.5), (10.0, -11.62, -2.5), (-3.939, -17.5, -12.5), (-1.421, -18.0, -12.5), (9.383, 14.72, -12.5), (7.499, 13.94, -12.5), (-6.073, -16.07, -12.5), (6.073, 16.07, -12.5), (7.515, 17.51, -12.5), (-7.499, -13.94, -12.5), (-7.515, -17.51, -12.5), (-8.0, -11.42, -12.5), (-4.719, -19.38, -12.5), (4.719, -19.38, -12.5), (3.939, -17.5, -12.5), (-1.421, 18.0, -12.5), (-3.939, 17.5, -12.5), (6.073, -16.07, -12.5), (7.515, -17.51, -12.5), (-6.073, 16.07, -12.5), (-7.499, 13.94, -12.5), (-8.0, 11.42, -12.5), (8.0, 11.42, -12.5), (3.939, 17.5, -12.5), (1.421, 18.0, -12.5), (1.421, -18.0, -12.5), (7.499, -13.94, -12.5), (-1.618, 20.0, -12.5), (8.0, -11.42, -12.5), (-4.719, 19.38, -12.5), (-1.618, -20.0, -12.5), (-9.383, -14.72, -12.5), (-10.0, -11.62, -12.5), (-7.515, 17.51, -12.5), (-9.383, 14.72, -12.5), (-10.0, 11.62, -12.5), (10.0, 11.62, -12.5), (4.719, 19.38, -12.5), (1.618, 20.0, -12.5), (1.618, -20.0, -12.5), (9.383, -14.72, -12.5), (10.0, -11.62, -12.5), (-1.421, -18.0, -4.271), (-1.531, -20.0, -4.304), (-1.531, -17.98, -4.304), (0.0, -18.0, -4.0), (0.0, -20.0, -4.0), (-0.7804, -18.0, -4.077), (-0.7804, -20.0, -4.077), (-3.326, -17.62, -10.22), (-3.326, -19.66, -10.22), (-2.828, -17.72, -10.83), (-2.828, -19.76, -10.83), (-3.696, -17.55, -9.531), (-3.696, -19.59, -9.531), (-2.222, -17.84, -11.33), (-2.222, -19.88, -11.33), (-1.303e-06, -18.0, -12.0), (-1.303e-06, -20.0, -12.0), (0.7804, -18.0, -11.92), (0.7804, -20.0, -11.92), (-0.7804, -18.0, -11.92), (-0.7804, -20.0, -11.92), (3.923, -19.54, -7.22), (3.939, -17.5, -7.377), (3.923, -17.5, -7.22), (2.828, -19.76, -5.172), (2.828, -17.72, -5.172), (2.222, -19.88, -4.674), (2.222, -17.84, -4.674), (1.531, -17.98, -11.7), (1.421, -18.0, -11.73), (1.531, -20.0, -11.7), (3.696, -19.59, -6.469), (3.696, -17.55, -6.469), (1.618, -20.0, -11.65), (-3.326, -17.62, -5.778), (-3.326, -19.66, -5.778), (-2.828, -17.72, -5.172), (-2.828, -19.76, -5.172), (-1.618, -20.0, -4.351), (0.7804, -18.0, -4.077), (0.7804, -20.0, -4.077), (-3.696, -17.55, -6.469), (-3.696, -19.59, -6.469), (3.696, -19.59, -9.531), (3.696, -17.55, -9.531), (3.923, -19.54, -8.78), (3.923, -17.5, -8.78), (3.326, -19.66, -10.22), (3.326, -17.62, -10.22), (4.0, -19.53, -8.0), (4.0, -17.46, -8.0), (3.939, -17.5, -8.623), (-3.923, -17.5, -8.78), (-3.923, -19.54, -8.78), (-2.222, -17.84, -4.674), (-2.222, -19.88, -4.674), (-1.421, -18.0, -11.73), (-1.531, -20.0, -11.7), (-1.531, -17.98, -11.7), (-4.0, -19.53, -8.0), (-4.0, -17.46, -8.0), (-1.618, -20.0, -11.65), (-3.939, -17.5, -8.623), (3.326, -19.66, -5.778), (3.326, -17.62, -5.778), (2.828, -19.76, -10.83), (2.828, -17.72, -10.83), (2.222, -19.88, -11.33), (2.222, -17.84, -11.33), (-3.923, -17.5, -7.22), (-3.923, -19.54, -7.22), (1.618, -20.0, -4.351), (1.531, -17.98, -4.304), (1.531, -20.0, -4.304), (-3.939, -17.5, -7.377), (1.421, -18.0, -4.271)], [], [(22, 20, 592, 590), (538, 555, 602, 591), (35, 207, 177, 181, 179, 201, 209, 145, 147, 149, 151, 183, 199, 197, 203, 185, 205, 195, 16, 113, 121, 171, 173, 167, 161, 159, 153, 155, 157, 163, 165, 168, 174, 142, 118, 134, 26), (534, 545, 599, 596), (19, 18, 540, 542), (39, 38, 550, 552), (29, 28, 560, 562), (15, 36, 554, 537), (9, 8, 531, 529), (13, 12, 584, 583), (35, 26, 564, 547), (545, 543, 598, 599), (33, 32, 587, 571), (4, 3, 570, 573), (18, 17, 536, 540), (25, 6, 528, 557), (38, 37, 546, 550), (28, 27, 556, 560), (5, 16, 544, 535), (6, 9, 529, 528), (23, 22, 590, 581), (10, 112, 110, 114, 130, 132, 129, 127, 93, 109, 105, 117, 139, 125, 141, 137, 123, 135, 31, 20, 71, 51, 69, 81, 83, 95, 99, 101, 91, 87, 89, 103, 107, 85, 97, 73, 67, 1), (91, 101, 295, 280), (156, 162, 354, 348), (58, 74, 253, 252), (203, 197, 388, 377), (1, 67, 53, 57, 76, 78, 54, 46, 48, 42, 40, 44, 62, 60, 64, 59, 75, 71, 20, 22, 23, 24, 21, 0, 2, 3, 4), (31, 206, 192, 190, 221, 219, 223, 225, 229, 231, 227, 215, 213, 211, 217, 186, 188, 194, 10, 12, 13, 14, 11, 30, 32, 33, 34), (204, 184, 202, 196, 198, 182, 150, 148, 146, 144, 208, 200, 178, 180, 176, 206, 31, 135, 119, 143, 175, 169, 164, 162, 156, 154, 152, 158, 160, 166, 172, 170, 120, 112, 10, 194), (100, 90, 432, 438), (159, 161, 450, 449), (55, 47, 242, 251), (196, 202, 375, 386), (85, 107, 299, 297), (160, 158, 350, 352), (46, 54, 250, 240), (360, 353, 507, 510), (411, 410, 519, 520), (189, 195, 463, 459), (57, 53, 248, 249), (194, 188, 379, 394), (81, 69, 263, 274), (158, 152, 345, 350), (52, 56, 247, 246), (181, 177, 392, 371), (244, 260, 499, 497), (106, 84, 439, 440), (153, 159, 449, 447), (176, 180, 369, 390), (107, 103, 293, 299), (154, 156, 348, 344), (47, 49, 243, 242), (201, 179, 370, 401), (361, 360, 510, 511), (380, 408, 518, 493), (48, 46, 240, 241), (178, 200, 399, 368), (97, 85, 297, 289), (152, 154, 344, 345), (45, 63, 239, 235), (199, 183, 373, 389), (68, 80, 429, 425), (151, 149, 341, 343), (62, 44, 233, 238), (182, 198, 387, 372), (101, 99, 287, 295), (148, 150, 342, 340), (43, 41, 234, 237), (145, 209, 400, 339), (157, 155, 446, 448), (149, 147, 338, 341), (40, 42, 236, 232), (208, 144, 337, 398), (103, 89, 291, 293), (26, 70, 74, 58, 65, 61, 63, 45, 41, 43, 49, 47, 55, 79, 77, 56, 52, 66, 5, 7, 8, 9, 6, 25, 27, 28, 29), (5, 66, 72, 96, 84, 106, 102, 88, 86, 90, 100, 98, 94, 82, 80, 68, 50, 70, 26, 134, 122, 136, 140, 124, 138, 116, 104, 108, 92, 126, 128, 133, 131, 115, 111, 113, 16), (16, 195, 189, 187, 216, 210, 212, 214, 226, 230, 228, 224, 222, 218, 220, 191, 193, 207, 35, 37, 38, 39, 36, 15, 17, 18, 19), (146, 148, 340, 336), (41, 45, 235, 234), (209, 201, 401, 400), (50, 68, 425, 424), (147, 145, 339, 338), (44, 40, 232, 233), (200, 208, 398, 399), (89, 87, 281, 291), (144, 146, 336, 337), (205, 185, 376, 397), (355, 357, 509, 508), (133, 128, 334, 327), (184, 204, 395, 374), (73, 97, 289, 267), (129, 132, 326, 335), (192, 206, 391, 383), (402, 406, 517, 515), (135, 123, 333, 329), (102, 106, 440, 437), (99, 95, 277, 287), (122, 134, 328, 331), (195, 205, 397, 396), (155, 153, 447, 446), (137, 141, 323, 332), (204, 194, 394, 395), (109, 93, 284, 285), (140, 136, 330, 321), (177, 207, 393, 392), (92, 108, 283, 282), (127, 129, 335, 325), (206, 176, 390, 391), (87, 91, 280, 281), (128, 126, 324, 334), (197, 199, 389, 388), (349, 355, 508, 505), (125, 139, 313, 322), (198, 196, 386, 387), (95, 83, 275, 277), (138, 124, 320, 312), (403, 402, 515, 516), (84, 96, 435, 439), (123, 137, 332, 333), (190, 192, 383, 382), (83, 81, 274, 275), (136, 122, 331, 330), (278, 294, 479, 488), (353, 351, 506, 507), (236, 237, 234, 232), (383, 384, 385, 382), (267, 266, 261, 262), (264, 244, 245, 263), (254, 252, 253, 255), (413, 411, 414, 416), (317, 315, 366, 367), (344, 346, 347, 345), (352, 353, 360, 358), (301, 300, 308, 309), (329, 328, 314, 316), (358, 360, 361, 359), (232, 234, 235, 233), (398, 400, 401, 399), (302, 304, 305, 303), (363, 362, 357, 356), (378, 380, 381, 379), (350, 351, 353, 352), (332, 330, 331, 333), (265, 260, 244, 264), (240, 242, 243, 241), (348, 349, 346, 344), (275, 273, 276, 277), (325, 324, 282, 284), (268, 270, 271, 269), (284, 282, 283, 285), (285, 283, 300, 301), (422, 420, 421, 423), (336, 338, 339, 337), (258, 259, 257, 256), (299, 298, 296, 297), (387, 389, 373, 372), (399, 401, 370, 368), (280, 278, 279, 281), (394, 396, 397, 395), (310, 311, 327, 326), (274, 272, 273, 275), (281, 279, 290, 291), (407, 406, 402, 404), (256, 257, 252, 254), (277, 276, 286, 287), (293, 292, 298, 299), (262, 261, 246, 248), (269, 271, 251, 250), (391, 393, 384, 383), (249, 247, 270, 268), (340, 341, 338, 336), (233, 235, 239, 238), (326, 327, 334, 335), (250, 251, 242, 240), (374, 376, 377, 375), (369, 371, 392, 390), (419, 418, 406, 407), (313, 312, 320, 322), (375, 377, 388, 386), (416, 414, 415, 417), (364, 365, 319, 318), (354, 355, 349, 348), (368, 370, 371, 369), (295, 294, 278, 280), (379, 381, 396, 394), (291, 290, 292, 293), (263, 245, 272, 274), (303, 305, 311, 310), (316, 314, 315, 317), (367, 366, 362, 363), (323, 321, 330, 332), (289, 288, 266, 267), (297, 296, 288, 289), (322, 320, 321, 323), (409, 408, 380, 378), (417, 415, 420, 422), (386, 388, 389, 387), (318, 319, 307, 306), (405, 403, 408, 409), (333, 331, 328, 329), (309, 308, 312, 313), (359, 361, 365, 364), (423, 421, 418, 419), (345, 347, 351, 350), (342, 343, 341, 340), (255, 253, 260, 265), (356, 357, 355, 354), (412, 410, 411, 413), (335, 334, 324, 325), (404, 402, 403, 405), (382, 385, 410, 412), (306, 307, 304, 302), (287, 286, 294, 295), (238, 239, 259, 258), (337, 339, 400, 398), (390, 392, 393, 391), (372, 373, 343, 342), (248, 246, 247, 249), (395, 397, 376, 374), (241, 243, 237, 236), (98, 100, 438, 434), (75, 59, 254, 255), (396, 381, 494, 485), (108, 104, 300, 283), (211, 213, 404, 405), (59, 64, 256, 254), (162, 164, 356, 354), (105, 109, 285, 301), (296, 298, 475, 478), (65, 58, 252, 257), (351, 347, 477, 506), (114, 110, 302, 303), (213, 215, 407, 404), (60, 62, 238, 258), (172, 166, 358, 359), (111, 115, 305, 304), (88, 102, 437, 436), (63, 61, 259, 239), (272, 245, 498, 495), (110, 112, 306, 302), (186, 217, 409, 378), (346, 349, 505, 476), (166, 160, 352, 358), (113, 111, 304, 307), (245, 244, 497, 498), (66, 52, 246, 261), (86, 88, 436, 433), (104, 116, 308, 300), (219, 221, 412, 413), (53, 67, 262, 248), (298, 292, 480, 475), (117, 105, 301, 309), (347, 346, 476, 477), (69, 51, 264, 263), (164, 169, 363, 356), (130, 114, 303, 310), (225, 223, 416, 417), (51, 71, 265, 264), (170, 172, 359, 364), (115, 131, 311, 305), (96, 72, 427, 435), (288, 296, 478, 482), (207, 193, 460, 462), (116, 138, 312, 308), (217, 211, 405, 409), (67, 73, 267, 262), (94, 98, 434, 431), (139, 117, 309, 313), (221, 190, 382, 412), (74, 70, 260, 253), (169, 175, 367, 363), (294, 286, 486, 479), (393, 207, 462, 487), (71, 75, 255, 265), (120, 170, 364, 318), (143, 119, 316, 317), (292, 290, 481, 480), (78, 76, 268, 269), (90, 86, 433, 432), (112, 120, 318, 306), (223, 219, 413, 416), (77, 79, 271, 270), (290, 279, 489, 481), (193, 191, 461, 460), (82, 94, 431, 430), (42, 48, 241, 236), (175, 143, 317, 367), (124, 140, 321, 320), (215, 227, 419, 407), (49, 43, 237, 243), (180, 178, 368, 369), (141, 125, 322, 323), (266, 288, 482, 483), (56, 77, 270, 247), (179, 181, 371, 370), (126, 92, 282, 324), (231, 229, 422, 423), (76, 57, 249, 268), (150, 182, 372, 342), (93, 127, 325, 284), (384, 393, 487, 490), (54, 78, 269, 250), (183, 151, 343, 373), (132, 130, 310, 326), (227, 231, 423, 419), (79, 55, 251, 271), (202, 184, 374, 375), (131, 133, 327, 311), (187, 189, 459, 458), (64, 60, 258, 256), (185, 203, 377, 376), (80, 82, 430, 429), (229, 225, 417, 422), (61, 65, 257, 259), (188, 186, 378, 379), (119, 135, 329, 316), (438, 432, 488, 479), (449, 450, 507, 506), (459, 463, 485, 494), (440, 439, 478, 475), (447, 449, 506, 477), (425, 429, 495, 498), (448, 446, 476, 505), (424, 425, 498, 497), (437, 440, 475, 480), (446, 447, 477, 476), (439, 435, 482, 478), (434, 438, 479, 486), (436, 437, 480, 481), (433, 436, 481, 489), (435, 427, 483, 482), (462, 460, 490, 487), (431, 434, 486, 492), (432, 433, 489, 488), (460, 461, 491, 490), (430, 431, 492, 496), (458, 459, 494, 493), (429, 430, 496, 495), (464, 465, 516, 515), (451, 448, 505, 508), (466, 464, 515, 517), (452, 451, 508, 509), (467, 458, 493, 518), (453, 454, 511, 510), (426, 424, 497, 499), (468, 469, 520, 519), (450, 453, 510, 507), (455, 452, 509, 512), (470, 471, 522, 521), (465, 467, 518, 516), (427, 428, 500, 483), (454, 456, 513, 511), (457, 455, 512, 514), (441, 442, 502, 501), (461, 468, 519, 491), (469, 470, 521, 520), (456, 443, 503, 513), (442, 457, 514, 502), (443, 444, 504, 503), (472, 466, 517, 523), (473, 474, 525, 524), (474, 472, 523, 525), (471, 473, 524, 522), (445, 441, 501, 484), (357, 362, 512, 509), (415, 414, 521, 522), (212, 210, 465, 464), (163, 157, 448, 451), (408, 403, 516, 518), (261, 266, 483, 500), (365, 361, 511, 513), (214, 212, 464, 466), (165, 163, 451, 452), (362, 366, 514, 512), (216, 187, 458, 467), (315, 314, 501, 502), (167, 173, 454, 453), (410, 385, 491, 519), (70, 50, 424, 426), (414, 411, 520, 521), (319, 365, 513, 503), (220, 218, 469, 468), (161, 167, 453, 450), (366, 315, 502, 514), (168, 165, 452, 455), (307, 319, 503, 504), (406, 418, 523, 517), (222, 224, 471, 470), (421, 420, 524, 525), (210, 216, 467, 465), (72, 66, 428, 427), (173, 171, 456, 454), (174, 168, 455, 457), (418, 421, 525, 523), (118, 142, 442, 441), (191, 220, 468, 461), (260, 70, 426, 499), (420, 415, 522, 524), (218, 222, 470, 469), (113, 307, 504, 444), (171, 121, 443, 456), (314, 328, 484, 501), (142, 174, 457, 442), (121, 113, 444, 443), (273, 272, 495, 496), (226, 214, 466, 472), (381, 380, 493, 494), (66, 261, 500, 428), (276, 273, 496, 492), (228, 230, 474, 473), (385, 384, 490, 491), (279, 278, 488, 489), (230, 226, 472, 474), (328, 134, 445, 484), (195, 396, 485, 463), (224, 228, 473, 471), (134, 118, 441, 445), (286, 276, 492, 486), (558, 557, 528, 527), (548, 547, 564, 565), (534, 535, 544, 545), (538, 537, 554, 555), (527, 528, 529, 526), (526, 529, 531, 530), (530, 531, 533, 532), (532, 533, 535, 534), (537, 538, 539, 536), (536, 539, 541, 540), (540, 541, 543, 542), (542, 543, 545, 544), (547, 548, 549, 546), (546, 549, 551, 550), (550, 551, 553, 552), (552, 553, 555, 554), (557, 558, 559, 556), (556, 559, 561, 560), (560, 561, 563, 562), (562, 563, 565, 564), (555, 553, 601, 602), (8, 7, 533, 531), (26, 29, 562, 564), (36, 39, 552, 554), (16, 19, 542, 544), (532, 534, 596, 595), (565, 563, 604, 605), (14, 13, 583, 580), (34, 33, 571, 569), (7, 5, 535, 533), (543, 541, 597, 598), (27, 25, 557, 556), (37, 35, 547, 546), (3, 2, 680, 666, 668, 566, 570), (17, 15, 537, 536), (24, 23, 581, 578, 657, 656, 628), (553, 551, 572, 601), (530, 532, 595, 574), (563, 561, 582, 604), (11, 14, 580, 579), (571, 587, 601, 572), (573, 570, 574, 595), (581, 590, 604, 582), (580, 583, 597, 593), (569, 571, 572, 568), (570, 566, 576, 574), (578, 581, 582, 577), (579, 580, 593, 591), (583, 584, 598, 597), (590, 592, 605, 604), (575, 573, 595, 596), (587, 588, 602, 601), (584, 585, 599, 598), (585, 575, 596, 599), (588, 579, 591, 602), (566, 567, 594, 576), (592, 586, 600, 605), (589, 578, 577, 603), (586, 569, 568, 600), (567, 589, 603, 594), (527, 526, 576, 594, 667, 620, 616, 614, 618, 659, 665, 676, 648, 641, 643, 661, 644), (1, 4, 573, 575), (32, 30, 588, 587), (548, 565, 605, 600), (12, 10, 585, 584), (559, 558, 677, 632, 630, 669, 637, 627, 655, 651, 649, 653, 671, 673, 639, 603, 577), (549, 548, 600, 568), (558, 527, 644, 607, 612, 610, 646, 679, 677), (539, 538, 591, 593), (10, 1, 575, 585), (30, 11, 579, 588), (2, 0, 606, 608, 660, 642, 640, 647, 675, 680), (561, 559, 577, 582), (20, 31, 586, 592), (526, 530, 574, 576), (551, 549, 568, 572), (21, 24, 628, 629, 638, 670, 631, 633, 678, 681), (31, 34, 569, 586), (541, 539, 593, 597), (0, 21, 681, 645, 609, 611, 606), (652, 651, 655, 656, 657), (654, 653, 649, 650), (672, 671, 653, 654), (675, 676, 665, 666, 680), (629, 627, 637, 638), (656, 655, 627, 629, 628), (670, 669, 630, 631), (609, 610, 612, 611), (625, 626, 622, 621), (640, 641, 648, 647), (621, 622, 624, 623), (639, 636, 624, 622, 626, 663, 667, 594, 603), (611, 612, 607, 608, 606), (631, 630, 632, 633), (619, 620, 667, 663, 664), (662, 625, 621, 623, 635, 589, 567), (633, 632, 677, 679, 678), (674, 673, 671, 672), (660, 661, 643, 642), (635, 634, 674, 672, 654, 650, 652, 657, 578, 589), (647, 648, 676, 675), (634, 636, 639, 673, 674), (615, 616, 620, 619), (617, 618, 614, 613), (638, 637, 669, 670), (645, 646, 610, 609), (668, 658, 617, 613, 615, 619, 664, 662, 567, 566), (666, 665, 659, 658, 668), (650, 649, 651, 652), (664, 663, 626, 625, 662), (608, 607, 644, 661, 660), (678, 679, 646, 645, 681), (658, 659, 618, 617), (623, 624, 636, 634, 635), (642, 643, 641, 640), (613, 614, 616, 615)])
me_cube_001.materials.append(mat_material_001)
me_cube_001.use_remesh_preserve_volume = False
me_cube_001.use_remesh_preserve_attributes = False
me_cube_001.use_mirror_vertex_groups = False
me_cube_001.update()
me_cube_004 = bpy.data.meshes.new('Cube.004')
me_cube_004.from_pydata([(-27.78, 24.38, 3.304), (27.78, 24.11, 3.304), (-27.78, 23.7, -1.817), (27.78, 23.7, -1.817), (-27.78, 22.33, -6.741), (27.78, 22.33, -6.741), (-27.78, 20.09, -11.28), (27.78, 20.09, -11.28), (-27.78, 17.09, -15.26), (27.78, 17.09, -15.26), (-27.78, 13.43, -18.52), (27.78, 13.43, -18.52), (-27.78, 9.248, -20.95), (27.78, 9.248, -20.95), (-27.78, 4.715, -22.44), (27.78, 4.715, -22.44), (-27.78, 1.825e-06, -22.95), (27.78, 1.825e-06, -22.95), (-27.78, -4.715, -22.44), (27.78, -4.715, -22.44), (-27.78, -9.248, -20.95), (27.78, -9.248, -20.95), (-27.78, -13.43, -18.52), (27.78, -13.43, -18.52), (-27.78, -17.09, -15.26), (27.78, -17.09, -15.26), (-27.78, -20.09, -11.28), (27.78, -20.09, -11.28), (-27.78, -22.33, -6.741), (27.78, -22.33, -6.741), (-27.78, -23.7, -1.817), (27.78, -23.7, -1.817), (-27.78, -24.29, 3.304), (27.78, -24.11, 3.304), (-27.78, -24.29, 9.087), (27.78, -24.11, 9.087), (-27.78, -24.29, 15.48), (27.78, -24.11, 15.48), (-27.78, -24.29, 22.97), (27.78, -24.11, 22.97), (-27.78, 24.38, 22.97), (27.78, 24.11, 22.97), (-27.78, 24.38, 15.48), (27.78, 24.11, 15.48), (-27.78, 24.38, 9.087), (27.78, 24.11, 9.087), (-30.0, -30.0, -30.0), (-30.0, -30.0, 30.0), (-30.0, 30.0, -30.0), (-30.0, 30.0, 30.0), (30.0, -30.0, -30.0), (30.0, -30.0, 30.0), (30.0, 30.0, -30.0), (30.0, 30.0, 30.0), (27.78, -24.11, 30.0), (27.78, 24.11, 30.0), (-27.78, -24.29, 30.0), (-27.78, 24.38, 30.0), (27.78, -21.54, 30.0), (30.0, -2.315, -0.5932), (-30.0, -2.315, -0.5932), (27.78, -2.315, -0.5932), (-27.78, -2.315, -0.5932), (30.0, 4.167, 3.304), (-30.0, 4.167, 3.304), (-27.78, 4.167, 3.304), (27.78, 4.167, 3.304), (30.0, 4.087, 4.219), (-30.0, 4.087, 4.219), (-27.78, 4.087, 4.219), (27.78, 4.087, 4.219), (30.0, 3.85, 5.098), (-30.0, 3.85, 5.098), (-27.78, 3.85, 5.098), (27.78, 3.85, 5.098), (30.0, -1.595, 7.635), (-30.0, -1.595, 7.635), (27.78, -1.595, 7.635), (-27.78, -1.595, 7.635), (30.0, -2.315, 7.202), (-30.0, -2.315, 7.202), (27.78, -2.315, 7.202), (-27.78, -2.315, 7.202), (30.0, -0.8129, 7.902), (-30.0, -0.8129, 7.902), (27.78, -0.8129, 7.902), (-27.78, -0.8129, 7.902), (30.0, -2.946, 6.619), (-30.0, -2.946, 6.619), (27.78, -2.946, 6.619), (-27.78, -2.946, 6.619), (30.0, -4.087, 4.219), (-30.0, -4.087, 4.219), (-27.78, -4.087, 4.219), (27.78, -4.087, 4.219), (30.0, -4.167, 3.304), (-30.0, -4.167, 3.304), (-27.78, -4.167, 3.304), (27.78, -4.167, 3.304), (30.0, -3.849, 5.098), (-30.0, -3.849, 5.098), (-27.78, -3.849, 5.098), (27.78, -3.849, 5.098), (30.0, 0.8129, -1.293), (-30.0, 0.8129, -1.293), (27.78, 0.8129, -1.293), (-27.78, 0.8129, -1.293), (30.0, 3.464, 0.7001), (-30.0, 3.464, 0.7001), (27.78, 3.464, 0.7001), (-27.78, 3.464, 0.7001), (30.0, 3.146e-07, -1.383), (-30.0, 3.146e-07, -1.383), (27.78, 3.146e-07, -1.383), (-27.78, 3.146e-07, -1.383), (30.0, 1.595, -1.026), (-30.0, 1.595, -1.026), (27.78, 1.595, -1.026), (-27.78, 1.595, -1.026), (30.0, -4.087, 2.39), (-30.0, -4.087, 2.39), (27.78, -4.087, 2.39), (-27.78, -4.087, 2.39), (30.0, 2.946, 6.619), (-30.0, 2.946, 6.619), (27.78, 2.946, 6.619), (-27.78, 2.946, 6.619), (30.0, 3.464, 5.909), (-30.0, 3.464, 5.909), (-27.78, 3.464, 5.909), (27.78, 3.464, 5.909), (30.0, 2.315, 7.202), (-30.0, 2.315, 7.202), (27.78, 2.315, 7.202), (-27.78, 2.315, 7.202), (30.0, -0.8129, -1.293), (-30.0, -0.8129, -1.293), (27.78, -0.8129, -1.293), (-27.78, -0.8129, -1.293), (30.0, -3.464, 0.7001), (-30.0, -3.464, 0.7001), (27.78, -3.464, 0.7001), (-27.78, -3.464, 0.7001), (30.0, -2.946, -0.01021), (-30.0, -2.946, -0.0102), (27.78, -2.946, -0.01021), (-27.78, -2.946, -0.0102), (30.0, -1.595, -1.026), (-30.0, -1.595, -1.026), (27.78, -1.595, -1.026), (-27.78, -1.595, -1.026), (30.0, 4.023e-06, 7.992), (-30.0, 4.023e-06, 7.992), (27.78, 4.023e-06, 7.992), (-27.78, 4.023e-06, 7.992), (30.0, -3.464, 5.909), (-30.0, -3.464, 5.909), (27.78, -3.464, 5.909), (-27.78, -3.464, 5.909), (30.0, 0.8129, 7.902), (-30.0, 0.8129, 7.902), (27.78, 0.8129, 7.902), (-27.78, 0.8129, 7.902), (30.0, 2.946, -0.01021), (-30.0, 2.946, -0.0102), (27.78, 2.946, -0.01021), (-27.78, 2.946, -0.0102), (30.0, -3.849, 1.511), (-30.0, -3.849, 1.511), (27.78, -3.849, 1.511), (-27.78, -3.849, 1.511), (30.0, 2.315, -0.5932), (-30.0, 2.315, -0.5932), (27.78, 2.315, -0.5932), (-27.78, 2.315, -0.5932), (30.0, 1.595, 7.635), (-30.0, 1.595, 7.635), (27.78, 1.595, 7.635), (-27.78, 1.595, 7.635), (30.0, 3.849, 1.511), (-30.0, 3.849, 1.511), (27.78, 3.849, 1.511), (-27.78, 3.849, 1.511), (30.0, 4.087, 2.39), (-30.0, 4.087, 2.39), (27.78, 4.087, 2.39), (-27.78, 4.087, 2.39), (-12.67, -24.39, 30.0), (-12.67, -24.39, -30.0), (-13.78, -24.39, 30.0), (-13.78, -24.39, -30.0), (-17.67, -24.15, 30.0), (-17.67, -30.0, 30.0), (-17.67, 24.15, 30.0), (-17.67, 21.65, 22.97), (-17.67, -21.65, 22.97), (-17.67, 25.11, 30.0), (-17.67, 24.17, 3.304), (-17.67, 23.7, 9.087), (-17.67, 22.33, 15.48), (-17.67, -22.33, 15.48), (-17.67, -23.7, 9.087), (-17.67, -24.17, 3.304), (-17.67, 23.7, -1.817), (-17.67, 25.11, -30.0), (-17.67, 22.33, -6.741), (-17.67, 17.09, -15.26), (-17.67, 20.09, -11.28), (-17.67, 13.43, -18.52), (-17.67, 4.715, -22.44), (-17.67, 9.248, -20.95), (-17.67, 1.825e-06, -22.95), (-21.56, -24.39, 30.0), (-21.56, -24.39, -30.0), (-20.45, -24.39, 30.0), (-20.45, -24.39, -30.0), (-16.56, -24.15, 30.0), (-16.56, -30.0, 30.0), (-16.56, -21.65, 22.97), (-16.56, -22.33, 15.48), (-16.56, -23.7, 9.087), (-16.56, 24.15, 30.0), (-16.56, 21.65, 22.97), (-16.56, -30.0, -30.0), (-16.56, 25.11, 30.0), (-16.56, 24.17, 3.304), (-16.56, 23.7, 9.087), (-16.56, 22.33, 15.48), (-16.56, -24.17, 3.304), (-16.56, 23.7, -1.817), (-16.56, -23.7, -1.817), (-16.56, 25.11, -30.0), (-16.56, 22.33, -6.741), (-16.56, 17.09, -15.26), (-16.56, 20.09, -11.28), (-16.56, 13.43, -18.52), (-16.56, 4.715, -22.44), (-16.56, 9.248, -20.95), (-16.56, 1.825e-06, -22.95), (-16.56, -4.715, -22.44), (-16.56, -9.248, -20.95), (-16.56, -13.43, -18.52), (-16.56, -22.33, -6.741), (-16.56, -17.09, -15.26), (-16.56, -20.09, -11.28), (13.44, -30.0, -30.0), (13.44, -23.7, -1.817), (13.44, -4.715, -22.44), (13.44, -9.248, -20.95), (13.44, -13.43, -18.52), (13.44, -22.33, -6.741), (13.44, -17.09, -15.26), (13.44, -20.09, -11.28), (22.33, 25.11, 30.0), (22.33, 25.11, -30.0), (22.33, 24.15, 30.0), (22.33, 21.65, 22.97), (22.33, -30.0, -30.0), (22.33, 24.17, 3.304), (22.33, 23.7, 9.087), (22.33, 22.33, 15.48), (22.33, -24.11, 3.304), (22.33, 23.7, -1.817), (22.33, -23.7, -1.817), (22.33, 22.33, -6.741), (22.33, 17.09, -15.26), (22.33, 20.09, -11.28), (22.33, 13.43, -18.52), (22.33, 4.715, -22.44), (22.33, 9.248, -20.95), (22.33, 1.825e-06, -22.95), (22.33, -4.715, -22.44), (22.33, -9.248, -20.95), (22.33, -13.43, -18.52), (22.33, -22.33, -6.741), (22.33, -17.09, -15.26), (22.33, -20.09, -11.28), (-6.001, -24.39, 30.0), (-6.001, -24.39, -30.0), (9.555, -24.39, 30.0), (9.555, -24.39, -30.0), (21.22, 25.11, 30.0), (21.22, 25.11, -30.0), (21.22, -24.15, 30.0), (21.22, -30.0, 30.0), (21.22, 24.15, 30.0), (21.22, 21.65, 22.97), (21.22, -21.65, 22.97), (21.22, 24.17, 3.304), (21.22, 23.7, 9.087), (21.22, 22.33, 15.48), (21.22, -22.33, 15.48), (21.22, -23.7, 9.087), (21.22, -24.17, 3.304), (21.22, 23.7, -1.817), (21.22, 22.33, -6.741), (21.22, 17.09, -15.26), (21.22, 20.09, -11.28), (21.22, 13.43, -18.52), (21.22, 4.715, -22.44), (21.22, 9.248, -20.95), (21.22, 1.825e-06, -22.95), (22.33, -24.11, 30.0), (22.33, -30.0, 30.0), (22.33, -24.11, 22.97), (22.33, -24.11, 15.48), (22.33, -24.11, 9.087), (13.44, -24.15, 30.0), (13.44, -30.0, 30.0), (13.44, 24.15, 30.0), (13.44, 21.65, 22.97), (13.44, -21.65, 22.97), (13.44, 25.11, 30.0), (13.44, 24.17, 3.304), (13.44, 23.7, 9.087), (13.44, 22.33, 15.48), (13.44, -22.33, 15.48), (13.44, -23.7, 9.087), (13.44, -24.17, 3.304), (13.44, 23.7, -1.817), (13.44, 25.11, -30.0), (13.44, 22.33, -6.741), (13.44, 17.09, -15.26), (13.44, 20.09, -11.28), (13.44, 13.43, -18.52), (13.44, 4.715, -22.44), (13.44, 9.248, -20.95), (13.44, 1.825e-06, -22.95), (14.55, -24.15, 30.0), (14.55, -30.0, 30.0), (14.55, -21.65, 22.97), (14.55, -22.33, 15.48), (14.55, -23.7, 9.087), (14.55, 24.15, 30.0), (14.55, 21.65, 22.97), (14.55, -30.0, -30.0), (14.55, 25.11, 30.0), (14.55, 24.17, 3.304), (14.55, 23.7, 9.087), (14.55, 22.33, 15.48), (14.55, -24.17, 3.304), (14.55, 23.7, -1.817), (14.55, -23.7, -1.817), (14.55, 25.11, -30.0), (14.55, 22.33, -6.741), (14.55, 17.09, -15.26), (14.55, 20.09, -11.28), (14.55, 13.43, -18.52), (14.55, 4.715, -22.44), (14.55, 9.248, -20.95), (14.55, 1.825e-06, -22.95), (14.55, -4.715, -22.44), (14.55, -9.248, -20.95), (14.55, -13.43, -18.52), (14.55, -22.33, -6.741), (14.55, -17.09, -15.26), (14.55, -20.09, -11.28), (10.67, -24.39, 30.0), (10.67, -24.39, -30.0), (2.888, -24.39, 30.0), (2.888, -24.39, -30.0), (18.44, -24.39, 30.0), (18.44, -24.39, -30.0), (1.777, -24.39, 30.0), (1.777, -24.39, -30.0), (17.33, -24.39, 30.0), (17.33, -24.39, -30.0), (-4.89, -24.39, 30.0), (-4.89, -24.39, -30.0), (6.777, -24.15, 30.0), (6.777, -30.0, 30.0), (6.777, -21.65, 22.97), (6.777, -22.33, 15.48), (6.777, -23.7, 9.087), (-9.89, -30.0, -30.0), (-9.89, -23.7, -1.817), (-9.89, -4.715, -22.44), (-9.89, -9.248, -20.95), (-9.89, -13.43, -18.52), (-9.89, -22.33, -6.741), (-9.89, -17.09, -15.26), (-9.89, -20.09, -11.28), (-9.89, -24.15, 30.0), (-9.89, -30.0, 30.0), (-9.89, 24.15, 30.0), (-9.89, 21.65, 22.97), (-9.89, -21.65, 22.97), (-9.89, 25.11, 30.0), (-9.89, 24.17, 3.304), (-9.89, 23.7, 9.087), (-9.89, 22.33, 15.48), (-9.89, -22.33, 15.48), (-9.89, -23.7, 9.087), (-9.89, -24.17, 3.304), (-9.89, 23.7, -1.817), (-9.89, 25.11, -30.0), (-9.89, 22.33, -6.741), (-9.89, 17.09, -15.26), (-9.89, 20.09, -11.28), (-9.89, 13.43, -18.52), (-9.89, 4.715, -22.44), (-9.89, 9.248, -20.95), (-9.89, 1.825e-06, -22.95), (21.22, -30.0, -30.0), (21.22, -23.7, -1.817), (21.22, -4.715, -22.44), (21.22, -9.248, -20.95), (21.22, -13.43, -18.52), (21.22, -22.33, -6.741), (21.22, -17.09, -15.26), (21.22, -20.09, -11.28), (25.11, -24.39, 30.0), (25.11, -24.39, -30.0), (26.22, -24.39, 30.0), (26.22, -24.39, -30.0), (1.777, -24.15, 30.0), (1.777, -21.65, 22.97), (1.777, 30.0, -30.0), (1.777, 24.17, 3.304), (1.777, -22.33, 15.48), (1.777, -23.7, 9.087), (1.777, -24.17, 3.304), (1.777, 23.7, -1.817), (1.777, -23.7, -1.817), (1.777, 22.33, -6.741), (1.777, 17.09, -15.26), (1.777, 20.09, -11.28), (1.777, 13.43, -18.52), (1.777, 4.715, -22.44), (1.777, 9.248, -20.95), (1.777, 1.825e-06, -22.95), (1.777, -4.715, -22.44), (1.777, -9.248, -20.95), (1.777, -13.43, -18.52), (1.777, -22.33, -6.741), (1.777, -17.09, -15.26), (1.777, -20.09, -11.28), (-6.001, 24.15, 30.0), (-6.001, 21.65, 22.97), (-6.001, 30.0, 30.0), (-6.001, 23.7, 9.087), (-6.001, 22.33, 15.48), (1.777, 24.15, 30.0), (1.777, 21.65, 22.97), (1.777, 30.0, 30.0), (1.777, 23.7, 9.087), (1.777, 22.33, 15.48), (-21.56, -24.15, 30.0), (-21.56, -21.65, 22.97), (-21.56, 30.0, -30.0), (-21.56, 24.38, 3.304), (-21.56, -22.33, 15.48), (-21.56, -23.7, 9.087), (-21.56, -24.17, 3.304), (-21.56, 23.7, -1.817), (-21.56, -23.7, -1.817), (-21.56, 22.33, -6.741), (-21.56, 17.09, -15.26), (-21.56, 20.09, -11.28), (-21.56, 13.43, -18.52), (-21.56, 4.715, -22.44), (-21.56, 9.248, -20.95), (-21.56, 1.825e-06, -22.95), (-21.56, -4.715, -22.44), (-21.56, -9.248, -20.95), (-21.56, -13.43, -18.52), (-21.56, -22.33, -6.741), (-21.56, -17.09, -15.26), (-21.56, -20.09, -11.28), (-20.45, -24.15, 30.0), (-20.45, 24.15, 30.0), (-20.45, 21.65, 22.97), (-20.45, 30.0, 30.0), (-20.45, -21.65, 22.97), (-20.45, 24.17, 3.304), (-20.45, 23.7, 9.087), (-20.45, 22.33, 15.48), (-20.45, -22.33, 15.48), (-20.45, -23.7, 9.087), (-20.45, -24.17, 3.304), (-20.45, -23.7, -1.817), (-20.45, 1.825e-06, -22.95), (-20.45, -4.715, -22.44), (-20.45, -9.248, -20.95), (-20.45, -13.43, -18.52), (-20.45, -22.33, -6.741), (-20.45, -17.09, -15.26), (-20.45, -20.09, -11.28), (-21.56, 24.38, 30.0), (-21.56, 24.38, 22.97), (-21.56, 30.0, 30.0), (-21.56, 24.38, 9.087), (-21.56, 24.38, 15.48), (-4.89, -24.15, 30.0), (-4.89, 24.15, 30.0), (-4.89, 21.65, 22.97), (-4.89, 30.0, 30.0), (-4.89, -21.65, 22.97), (-4.89, 24.17, 3.304), (-4.89, 23.7, 9.087), (-4.89, 22.33, 15.48), (-4.89, -22.33, 15.48), (-4.89, -23.7, 9.087), (-4.89, -24.17, 3.304), (-4.89, -23.7, -1.817), (-4.89, 1.825e-06, -22.95), (-4.89, -4.715, -22.44), (-4.89, -9.248, -20.95), (-4.89, -13.43, -18.52), (-4.89, -22.33, -6.741), (-4.89, -17.09, -15.26), (-4.89, -20.09, -11.28), (-4.89, 30.0, -30.0), (-4.89, 23.7, -1.817), (-4.89, 22.33, -6.741), (-4.89, 17.09, -15.26), (-4.89, 20.09, -11.28), (-4.89, 13.43, -18.52), (-4.89, 4.715, -22.44), (-4.89, 9.248, -20.95), (2.888, 30.0, -30.0), (2.888, 23.7, -1.817), (2.888, 22.33, -6.741), (2.888, 17.09, -15.26), (2.888, 20.09, -11.28), (2.888, 13.43, -18.52), (2.888, 4.715, -22.44), (2.888, 9.248, -20.95), (-8.779, 24.15, 30.0), (-8.779, 21.65, 22.97), (-8.779, -30.0, -30.0), (-8.779, 25.11, 30.0), (-8.779, 24.17, 3.304), (-8.779, 23.7, 9.087), (-8.779, 22.33, 15.48), (-8.779, -24.17, 3.304), (-8.779, 23.7, -1.817), (-8.779, -23.7, -1.817), (-8.779, 25.11, -30.0), (-8.779, 22.33, -6.741), (-8.779, 17.09, -15.26), (-8.779, 20.09, -11.28), (-8.779, 13.43, -18.52), (-8.779, 4.715, -22.44), (-8.779, 9.248, -20.95), (-8.779, 1.825e-06, -22.95), (-8.779, -4.715, -22.44), (-8.779, -9.248, -20.95), (-8.779, -13.43, -18.52), (-8.779, -22.33, -6.741), (-8.779, -17.09, -15.26), (-8.779, -20.09, -11.28), (-8.779, -24.15, 30.0), (-8.779, -30.0, 30.0), (-8.779, -21.65, 22.97), (-8.779, -22.33, 15.48), (-8.779, -23.7, 9.087), (-25.45, 25.11, 30.0), (-25.45, 25.11, -30.0), (6.777, 25.11, 30.0), (6.777, 25.11, -30.0), (-25.45, -30.0, -30.0), (-25.45, -23.7, -1.817), (-25.45, -4.715, -22.44), (-25.45, -9.248, -20.95), (-25.45, -13.43, -18.52), (-25.45, -22.33, -6.741), (-25.45, -17.09, -15.26), (-25.45, -20.09, -11.28), (-24.33, -24.15, 30.0), (-24.33, -30.0, 30.0), (-24.33, -21.65, 22.97), (-24.33, -22.33, 15.48), (-24.33, -23.7, 9.087), (-25.45, -24.29, 30.0), (-25.45, -30.0, 30.0), (-25.45, 24.38, 30.0), (-25.45, 24.38, 22.97), (-25.45, -24.29, 22.97), (-25.45, 24.38, 3.304), (-25.45, 24.38, 9.087), (-25.45, 24.38, 15.48), (-25.45, -24.29, 15.48), (-25.45, -24.29, 9.087), (-25.45, -24.29, 3.304), (-25.45, 23.7, -1.817), (-25.45, 22.33, -6.741), (-25.45, 17.09, -15.26), (-25.45, 20.09, -11.28), (-25.45, 13.43, -18.52), (-25.45, 4.715, -22.44), (-25.45, 9.248, -20.95), (-25.45, 1.825e-06, -22.95), (6.777, 24.15, 30.0), (6.777, 21.65, 22.97), (6.777, -30.0, -30.0), (6.777, 24.17, 3.304), (6.777, 23.7, 9.087), (6.777, 22.33, 15.48), (6.777, -24.17, 3.304), (6.777, 23.7, -1.817), (6.777, -23.7, -1.817), (6.777, 22.33, -6.741), (6.777, 17.09, -15.26), (6.777, 20.09, -11.28), (6.777, 13.43, -18.52), (6.777, 4.715, -22.44), (6.777, 9.248, -20.95), (6.777, 1.825e-06, -22.95), (6.777, -4.715, -22.44), (6.777, -9.248, -20.95), (6.777, -13.43, -18.52), (6.777, -22.33, -6.741), (6.777, -17.09, -15.26), (6.777, -20.09, -11.28), (-1.001, -24.15, 30.0), (-1.001, -30.0, 30.0), (-1.001, -21.65, 22.97), (-1.001, -22.33, 15.48), (-1.001, -23.7, 9.087), (5.666, -30.0, -30.0), (5.666, -23.7, -1.817), (5.666, -4.715, -22.44), (5.666, -9.248, -20.95), (5.666, -13.43, -18.52), (5.666, -22.33, -6.741), (5.666, -17.09, -15.26), (5.666, -20.09, -11.28), (-1.001, 24.15, 30.0), (-1.001, 21.65, 22.97), (-1.001, -30.0, -30.0), (-1.001, 25.11, 30.0), (-1.001, 24.17, 3.304), (-1.001, 23.7, 9.087), (-1.001, 22.33, 15.48), (-1.001, -24.17, 3.304), (-1.001, 23.7, -1.817), (-1.001, -23.7, -1.817), (-1.001, 25.11, -30.0), (-1.001, 22.33, -6.741), (-1.001, 17.09, -15.26), (-1.001, 20.09, -11.28), (-1.001, 13.43, -18.52), (-1.001, 4.715, -22.44), (-1.001, 9.248, -20.95), (-1.001, 1.825e-06, -22.95), (-1.001, -4.715, -22.44), (-1.001, -9.248, -20.95), (-1.001, -13.43, -18.52), (-1.001, -22.33, -6.741), (-1.001, -17.09, -15.26), (-1.001, -20.09, -11.28), (5.666, 25.11, 30.0), (5.666, 25.11, -30.0), (-17.67, -30.0, -30.0), (-17.67, -23.7, -1.817), (-17.67, -4.715, -22.44), (-17.67, -9.248, -20.95), (-17.67, -13.43, -18.52), (-17.67, -22.33, -6.741), (-17.67, -17.09, -15.26), (-17.67, -20.09, -11.28), (-24.33, 25.11, 30.0), (-24.33, 25.11, -30.0), (-24.33, 24.38, 30.0), (-24.33, 24.38, 22.97), (-24.33, -30.0, -30.0), (-24.33, 24.38, 3.304), (-24.33, 24.38, 9.087), (-24.33, 24.38, 15.48), (-24.33, -24.17, 3.304), (-24.33, 23.7, -1.817), (-24.33, -23.7, -1.817), (-24.33, 22.33, -6.741), (-24.33, 17.09, -15.26), (-24.33, 20.09, -11.28), (-24.33, 13.43, -18.52), (-24.33, 4.715, -22.44), (-24.33, 9.248, -20.95), (-24.33, 1.825e-06, -22.95), (-24.33, -4.715, -22.44), (-24.33, -9.248, -20.95), (-24.33, -13.43, -18.52), (-24.33, -22.33, -6.741), (-24.33, -17.09, -15.26), (-24.33, -20.09, -11.28), (-2.112, -30.0, -30.0), (-2.112, -23.7, -1.817), (-2.112, -4.715, -22.44), (-2.112, -9.248, -20.95), (-2.112, -13.43, -18.52), (-2.112, -22.33, -6.741), (-2.112, -17.09, -15.26), (-2.112, -20.09, -11.28), (5.666, -24.15, 30.0), (5.666, -30.0, 30.0), (5.666, 24.15, 30.0), (5.666, 21.65, 22.97), (5.666, -21.65, 22.97), (5.666, 24.17, 3.304), (5.666, 23.7, 9.087), (5.666, 22.33, 15.48), (5.666, -22.33, 15.48), (5.666, -23.7, 9.087), (5.666, -24.17, 3.304), (5.666, 23.7, -1.817), (5.666, 22.33, -6.741), (5.666, 17.09, -15.26), (5.666, 20.09, -11.28), (5.666, 13.43, -18.52), (5.666, 4.715, -22.44), (5.666, 9.248, -20.95), (5.666, 1.825e-06, -22.95), (-2.112, 25.11, 30.0), (-2.112, 25.11, -30.0), (-2.112, -24.15, 30.0), (-2.112, -30.0, 30.0), (-2.112, 24.15, 30.0), (-2.112, 21.65, 22.97), (-2.112, -21.65, 22.97), (-2.112, 24.17, 3.304), (-2.112, 23.7, 9.087), (-2.112, 22.33, 15.48), (-2.112, -22.33, 15.48), (-2.112, -23.7, 9.087), (-2.112, -24.17, 3.304), (-2.112, 23.7, -1.817), (-2.112, 22.33, -6.741), (-2.112, 17.09, -15.26), (-2.112, 20.09, -11.28), (-2.112, 13.43, -18.52), (-2.112, 4.715, -22.44), (-2.112, 9.248, -20.95), (-2.112, 1.825e-06, -22.95), (18.44, 30.0, -30.0), (18.44, 23.7, -1.817), (18.44, 22.33, -6.741), (18.44, 17.09, -15.26), (18.44, 20.09, -11.28), (18.44, 13.43, -18.52), (18.44, 4.715, -22.44), (18.44, 9.248, -20.95), (18.44, -24.15, 30.0), (18.44, 24.15, 30.0), (18.44, 21.65, 22.97), (18.44, 30.0, 30.0), (18.44, -21.65, 22.97), (18.44, 24.17, 3.304), (18.44, 23.7, 9.087), (18.44, 22.33, 15.48), (18.44, -22.33, 15.48), (18.44, -23.7, 9.087), (18.44, -24.17, 3.304), (18.44, -23.7, -1.817), (18.44, 1.825e-06, -22.95), (18.44, -4.715, -22.44), (18.44, -9.248, -20.95), (18.44, -13.43, -18.52), (18.44, -22.33, -6.741), (18.44, -17.09, -15.26), (18.44, -20.09, -11.28), (-6.001, -24.15, 30.0), (-6.001, -21.65, 22.97), (-6.001, 30.0, -30.0), (-6.001, 24.17, 3.304), (-6.001, -22.33, 15.48), (-6.001, -23.7, 9.087), (-6.001, -24.17, 3.304), (-6.001, 23.7, -1.817), (-6.001, -23.7, -1.817), (-6.001, 22.33, -6.741), (-6.001, 17.09, -15.26), (-6.001, 20.09, -11.28), (-6.001, 13.43, -18.52), (-6.001, 4.715, -22.44), (-6.001, 9.248, -20.95), (-6.001, 1.825e-06, -22.95), (-6.001, -4.715, -22.44), (-6.001, -9.248, -20.95), (-6.001, -13.43, -18.52), (-6.001, -22.33, -6.741), (-6.001, -17.09, -15.26), (-6.001, -20.09, -11.28), (2.888, -24.15, 30.0), (2.888, 24.15, 30.0), (2.888, 21.65, 22.97), (2.888, 30.0, 30.0), (2.888, -21.65, 22.97), (2.888, 24.17, 3.304), (2.888, 23.7, 9.087), (2.888, 22.33, 15.48), (2.888, -22.33, 15.48), (2.888, -23.7, 9.087), (2.888, -24.17, 3.304), (2.888, -23.7, -1.817), (2.888, 1.825e-06, -22.95), (2.888, -4.715, -22.44), (2.888, -9.248, -20.95), (2.888, -13.43, -18.52), (2.888, -22.33, -6.741), (2.888, -17.09, -15.26), (2.888, -20.09, -11.28), (9.555, -24.15, 30.0), (9.555, -21.65, 22.97), (9.555, 30.0, -30.0), (9.555, 24.17, 3.304), (9.555, -22.33, 15.48), (9.555, -23.7, 9.087), (9.555, -24.17, 3.304), (9.555, 23.7, -1.817), (9.555, -23.7, -1.817), (9.555, 22.33, -6.741), (9.555, 17.09, -15.26), (9.555, 20.09, -11.28), (9.555, 13.43, -18.52), (9.555, 4.715, -22.44), (9.555, 9.248, -20.95), (9.555, 1.825e-06, -22.95), (9.555, -4.715, -22.44), (9.555, -9.248, -20.95), (9.555, -13.43, -18.52), (9.555, -22.33, -6.741), (9.555, -17.09, -15.26), (9.555, -20.09, -11.28), (9.555, 24.15, 30.0), (9.555, 21.65, 22.97), (9.555, 30.0, 30.0), (9.555, 23.7, 9.087), (9.555, 22.33, 15.48), (26.22, -24.11, 30.0), (26.22, 24.11, 30.0), (26.22, 24.11, 22.97), (26.22, 30.0, 30.0), (26.22, -24.11, 22.97), (26.22, 24.11, 3.304), (26.22, 24.11, 9.087), (26.22, 24.11, 15.48), (26.22, -24.11, 15.48), (26.22, -24.11, 9.087), (26.22, -24.11, 3.304), (26.22, -23.7, -1.817), (26.22, 1.825e-06, -22.95), (26.22, -4.715, -22.44), (26.22, -9.248, -20.95), (26.22, -13.43, -18.52), (26.22, -22.33, -6.741), (26.22, -17.09, -15.26), (26.22, -20.09, -11.28), (26.22, 30.0, -30.0), (26.22, 23.7, -1.817), (26.22, 22.33, -6.741), (26.22, 17.09, -15.26), (26.22, 20.09, -11.28), (26.22, 13.43, -18.52), (26.22, 4.715, -22.44), (26.22, 9.248, -20.95), (-13.78, -24.15, 30.0), (-13.78, -21.65, 22.97), (-13.78, 30.0, -30.0), (-13.78, 24.17, 3.304), (-13.78, -22.33, 15.48), (-13.78, -23.7, 9.087), (-13.78, -24.17, 3.304), (-13.78, 23.7, -1.817), (-13.78, -23.7, -1.817), (-13.78, 22.33, -6.741), (-13.78, 17.09, -15.26), (-13.78, 20.09, -11.28), (-13.78, 13.43, -18.52), (-13.78, 4.715, -22.44), (-13.78, 9.248, -20.95), (-13.78, 1.825e-06, -22.95), (-13.78, -4.715, -22.44), (-13.78, -9.248, -20.95), (-13.78, -13.43, -18.52), (-13.78, -22.33, -6.741), (-13.78, -17.09, -15.26), (-13.78, -20.09, -11.28), (-13.78, 24.15, 30.0), (-13.78, 21.65, 22.97), (-13.78, 30.0, 30.0), (-13.78, 23.7, 9.087), (-13.78, 22.33, 15.48), (-20.45, 30.0, -30.0), (-20.45, 23.7, -1.817), (-20.45, 22.33, -6.741), (-20.45, 17.09, -15.26), (-20.45, 20.09, -11.28), (-20.45, 13.43, -18.52), (-20.45, 4.715, -22.44), (-20.45, 9.248, -20.95), (25.11, 24.15, 30.0), (25.11, 21.65, 22.97), (25.11, 30.0, 30.0), (25.11, 23.7, 9.087), (25.11, 22.33, 15.48), (25.11, -24.11, 30.0), (25.11, -24.11, 22.97), (25.11, 30.0, -30.0), (25.11, 24.17, 3.304), (25.11, -24.11, 15.48), (25.11, -24.11, 9.087), (25.11, -24.11, 3.304), (25.11, 23.7, -1.817), (25.11, -23.7, -1.817), (25.11, 22.33, -6.741), (25.11, 17.09, -15.26), (25.11, 20.09, -11.28), (25.11, 13.43, -18.52), (25.11, 4.715, -22.44), (25.11, 9.248, -20.95), (25.11, 1.825e-06, -22.95), (25.11, -4.715, -22.44), (25.11, -9.248, -20.95), (25.11, -13.43, -18.52), (25.11, -22.33, -6.741), (25.11, -17.09, -15.26), (25.11, -20.09, -11.28), (17.33, -24.15, 30.0), (17.33, -21.65, 22.97), (17.33, 30.0, -30.0), (17.33, 24.17, 3.304), (17.33, -22.33, 15.48), (17.33, -23.7, 9.087), (17.33, -24.17, 3.304), (17.33, 23.7, -1.817), (17.33, -23.7, -1.817), (17.33, 22.33, -6.741), (17.33, 17.09, -15.26), (17.33, 20.09, -11.28), (17.33, 13.43, -18.52), (17.33, 4.715, -22.44), (17.33, 9.248, -20.95), (17.33, 1.825e-06, -22.95), (17.33, -4.715, -22.44), (17.33, -9.248, -20.95), (17.33, -13.43, -18.52), (17.33, -22.33, -6.741), (17.33, -17.09, -15.26), (17.33, -20.09, -11.28), (17.33, 24.15, 30.0), (17.33, 21.65, 22.97), (17.33, 30.0, 30.0), (17.33, 23.7, 9.087), (17.33, 22.33, 15.48), (-12.67, -24.15, 30.0), (-12.67, 24.15, 30.0), (-12.67, 21.65, 22.97), (-12.67, 30.0, 30.0), (-12.67, -21.65, 22.97), (-12.67, 24.17, 3.304), (-12.67, 23.7, 9.087), (-12.67, 22.33, 15.48), (-12.67, -22.33, 15.48), (-12.67, -23.7, 9.087), (-12.67, -24.17, 3.304), (-12.67, -23.7, -1.817), (-12.67, 1.825e-06, -22.95), (-12.67, -4.715, -22.44), (-12.67, -9.248, -20.95), (-12.67, -13.43, -18.52), (-12.67, -22.33, -6.741), (-12.67, -17.09, -15.26), (-12.67, -20.09, -11.28), (-12.67, 30.0, -30.0), (-12.67, 23.7, -1.817), (-12.67, 22.33, -6.741), (-12.67, 17.09, -15.26), (-12.67, 20.09, -11.28), (-12.67, 13.43, -18.52), (-12.67, 4.715, -22.44), (-12.67, 9.248, -20.95), (10.67, -24.15, 30.0), (10.67, 24.15, 30.0), (10.67, 21.65, 22.97), (10.67, 30.0, 30.0), (10.67, -21.65, 22.97), (10.67, 24.17, 3.304), (10.67, 23.7, 9.087), (10.67, 22.33, 15.48), (10.67, -22.33, 15.48), (10.67, -23.7, 9.087), (10.67, -24.17, 3.304), (10.67, -23.7, -1.817), (10.67, 1.825e-06, -22.95), (10.67, -4.715, -22.44), (10.67, -9.248, -20.95), (10.67, -13.43, -18.52), (10.67, -22.33, -6.741), (10.67, -17.09, -15.26), (10.67, -20.09, -11.28), (10.67, 30.0, -30.0), (10.67, 23.7, -1.817), (10.67, 22.33, -6.741), (10.67, 17.09, -15.26), (10.67, 20.09, -11.28), (10.67, 13.43, -18.52), (10.67, 4.715, -22.44), (10.67, 9.248, -20.95)], [], [(0, 2, 585, 579), (2, 4, 586, 585), (4, 6, 588, 586), (6, 8, 587, 588), (8, 10, 589, 587), (10, 12, 591, 589), (12, 14, 590, 591), (14, 16, 592, 590), (16, 18, 563, 592), (18, 20, 564, 563), (20, 22, 565, 564), (22, 24, 567, 565), (24, 26, 568, 567), (26, 28, 566, 568), (28, 30, 562, 566), (30, 32, 584, 562), (32, 34, 583, 584), (34, 36, 582, 583), (36, 38, 578, 582), (38, 56, 574, 578), (40, 42, 581, 577), (3, 5, 7, 9, 11, 13, 15, 17, 19, 21, 23, 25, 27, 29, 31, 33, 98, 121, 169, 141, 145, 61, 149, 137, 113, 105, 117, 173, 165, 109, 181, 185, 66, 1), (42, 44, 580, 581), (44, 0, 579, 580), (0, 44, 42, 40, 57, 56, 38, 36, 34, 32, 97, 93, 101, 158, 90, 82, 78, 86, 154, 162, 178, 134, 126, 129, 73, 69, 65), (46, 47, 96, 120, 168, 140, 144, 60, 148, 136, 112, 104, 116, 172, 164, 108, 180, 184, 64, 49, 48), (48, 49, 490, 449), (52, 53, 63, 183, 179, 107, 163, 171, 115, 103, 111, 135, 147, 59, 143, 139, 167, 119, 95, 51, 50), (50, 51, 303, 257), (48, 449, 213, 215, 883, 858, 190, 188, 964, 763, 278, 368, 512, 417, 364, 360, 520, 804, 280, 358, 991, 920, 366, 362, 734, 898, 412, 414, 848, 52, 50, 257, 254, 282, 403, 335, 343, 320, 245, 595, 560, 653, 620, 630, 638, 714, 686, 530, 538, 395, 374, 223, 231, 204, 654, 666, 663, 558, 561, 46), (53, 832, 830, 55, 58, 51), (57, 40, 577, 576), (51, 58, 54, 829, 413, 411, 896, 302, 303), (136, 138, 114, 112), (137, 135, 111, 113), (144, 146, 62, 60), (145, 143, 59, 61), (60, 62, 150, 148), (61, 59, 147, 149), (160, 162, 154, 152), (161, 159, 151, 153), (104, 106, 118, 116), (105, 103, 115, 117), (112, 114, 106, 104), (113, 111, 103, 105), (172, 174, 166, 164), (173, 171, 163, 165), (64, 65, 69, 68), (66, 63, 67, 70), (92, 93, 97, 96), (94, 91, 95, 98), (132, 134, 178, 176), (133, 131, 175, 177), (96, 97, 122, 120), (98, 95, 119, 121), (68, 69, 73, 72), (70, 67, 71, 74), (164, 166, 110, 108), (165, 163, 107, 109), (156, 158, 101, 100), (157, 155, 99, 102), (1, 66, 70, 74, 130, 125, 133, 177, 161, 153, 85, 77, 81, 89, 157, 102, 94, 98, 33, 35, 37, 39, 54, 58, 55, 41, 43, 45), (49, 64, 68, 72, 128, 124, 132, 176, 160, 152, 84, 76, 80, 88, 156, 100, 92, 96, 47), (51, 95, 91, 99, 155, 87, 79, 75, 83, 151, 159, 175, 131, 123, 127, 71, 67, 63, 53), (108, 110, 182, 180), (109, 107, 179, 181), (140, 142, 146, 144), (141, 139, 143, 145), (128, 129, 126, 124), (130, 127, 123, 125), (65, 186, 182, 110, 166, 174, 118, 106, 114, 138, 150, 62, 146, 142, 170, 122, 97, 32, 30, 28, 26, 24, 22, 20, 18, 16, 14, 12, 10, 8, 6, 4, 2, 0), (176, 178, 162, 160), (177, 175, 159, 161), (168, 170, 142, 140), (169, 167, 139, 141), (88, 90, 158, 156), (89, 87, 155, 157), (76, 78, 82, 80), (77, 75, 79, 81), (184, 186, 65, 64), (185, 183, 63, 66), (116, 118, 174, 172), (117, 115, 171, 173), (152, 154, 86, 84), (153, 151, 83, 85), (148, 150, 138, 136), (149, 147, 135, 137), (100, 101, 93, 92), (102, 99, 91, 94), (72, 73, 129, 128), (74, 71, 127, 130), (180, 182, 186, 184), (181, 179, 183, 185), (120, 122, 170, 168), (121, 119, 167, 169), (84, 86, 78, 76), (85, 83, 75, 77), (124, 126, 134, 132), (125, 123, 131, 133), (80, 82, 90, 88), (81, 79, 87, 89), (679, 680, 463, 462), (481, 482, 656, 211), (238, 239, 872, 871), (957, 958, 376, 402), (545, 546, 777, 776), (505, 506, 688, 733), (645, 646, 431, 430), (795, 796, 622, 712), (608, 609, 818, 817), (984, 985, 247, 327), (350, 351, 934, 933), (754, 755, 405, 301), (270, 271, 912, 911), (841, 842, 19, 17), (362, 361, 742, 746, 750, 751, 752, 753, 758, 760, 759, 757, 756, 755, 754, 740, 741, 739, 737, 738, 736, 735, 747, 748, 749, 744, 743, 745, 734), (254, 253, 281, 282), (336, 343, 335, 329, 328, 330, 331, 332, 340, 342, 354, 356, 355, 353, 352, 351, 350, 348, 349, 347, 345, 346, 344, 341, 337, 338, 339, 334, 333), (531, 538, 530, 553, 552, 554, 555, 556, 535, 537, 549, 551, 550, 548, 547, 546, 545, 543, 544, 542, 540, 541, 539, 536, 532, 533, 534, 529, 528), (231, 224, 196, 204), (571, 569, 447, 448), (473, 469, 191, 195), (218, 216, 856, 857), (949, 945, 382, 386), (554, 552, 761, 762), (497, 493, 715, 719), (617, 615, 415, 416), (787, 783, 694, 698), (371, 369, 802, 803), (976, 972, 307, 311), (330, 328, 918, 919), (746, 742, 283, 287), (304, 302, 896, 897), (833, 829, 54, 39), (891, 893, 745, 743, 285, 281, 253, 255), (940, 942, 975, 973, 309, 312, 336, 333), (824, 826, 786, 784, 696, 652, 559, 593), (442, 444, 496, 494, 717, 713, 631, 628), (437, 439, 948, 946, 384, 387, 531, 528), (878, 880, 472, 470, 193, 196, 224, 221), (488, 490, 49, 47, 56, 57, 576, 557, 662, 664), (668, 667, 450, 491), (475, 474, 197, 198), (226, 225, 859, 881), (951, 950, 388, 389), (533, 532, 764, 440), (499, 498, 720, 721), (633, 632, 418, 445), (789, 788, 699, 700), (597, 596, 805, 827), (978, 977, 313, 314), (338, 337, 921, 943), (748, 747, 288, 289), (259, 258, 899, 894), (835, 834, 1, 45), (366, 365, 361, 362), (671, 673, 456, 454), (884, 885, 205, 203), (229, 232, 865, 863), (965, 966, 396, 394), (536, 539, 770, 768), (513, 514, 727, 726), (636, 639, 424, 422), (521, 522, 706, 705), (600, 602, 811, 809), (992, 993, 321, 319), (341, 344, 927, 925), (735, 736, 295, 294), (262, 264, 905, 903), (849, 850, 5, 3), (558, 557, 576, 577, 581, 580, 579, 585, 586, 588, 587, 589, 591, 590, 592, 563, 564, 565, 567, 568, 566, 562, 584, 583, 582, 578, 574, 575, 561), (683, 672, 455, 466), (485, 480, 655, 659), (242, 230, 864, 875), (961, 956, 375, 379), (549, 537, 769, 780), (509, 504, 687, 691), (649, 637, 423, 434), (799, 794, 621, 625), (612, 601, 810, 821), (988, 983, 246, 250), (354, 342, 926, 937), (758, 753, 404, 408), (274, 263, 904, 915), (845, 840, 31, 29), (674, 676, 459, 457), (886, 888, 208, 206), (233, 235, 868, 866), (967, 969, 399, 397), (540, 542, 773, 771), (515, 517, 730, 728), (640, 642, 427, 425), (523, 525, 709, 707), (603, 605, 814, 812), (994, 996, 324, 322), (345, 347, 930, 928), (737, 739, 298, 296), (265, 267, 908, 906), (851, 853, 11, 9), (189, 190, 858, 880, 878, 879, 882, 881, 859, 863, 865, 867, 866, 868, 870, 869, 871, 872, 873, 874, 876, 877, 875, 864, 862, 861, 860, 857, 856), (682, 684, 467, 465), (484, 486, 660, 658), (241, 243, 876, 874), (960, 962, 380, 378), (548, 550, 781, 779), (508, 510, 692, 690), (648, 650, 435, 433), (798, 800, 626, 624), (611, 613, 822, 820), (987, 989, 251, 249), (353, 355, 938, 936), (757, 759, 409, 407), (273, 275, 916, 914), (844, 846, 25, 23), (572, 571, 448, 451), (477, 473, 195, 200), (219, 218, 857, 860), (953, 949, 386, 391), (555, 554, 762, 765), (501, 497, 719, 723), (618, 617, 416, 419), (791, 787, 698, 702), (372, 371, 803, 806), (980, 976, 311, 316), (331, 330, 919, 922), (750, 746, 287, 291), (305, 304, 897, 900), (837, 833, 39, 37), (213, 212, 214, 215), (670, 573, 452, 453), (479, 478, 201, 202), (228, 220, 861, 862), (955, 954, 392, 393), (535, 556, 766, 767), (503, 502, 724, 725), (635, 619, 420, 421), (793, 792, 703, 704), (599, 373, 807, 808), (982, 981, 317, 318), (340, 332, 923, 924), (752, 751, 292, 293), (261, 306, 901, 902), (839, 838, 35, 33), (631, 638, 630, 616, 615, 617, 618, 619, 635, 637, 649, 651, 650, 648, 647, 646, 645, 643, 644, 642, 640, 641, 639, 636, 632, 633, 634, 629, 628), (278, 277, 367, 368), (365, 366, 920, 942, 940, 941, 944, 943, 921, 925, 927, 929, 928, 930, 932, 931, 933, 934, 935, 936, 938, 939, 937, 926, 924, 923, 922, 919, 918), (672, 670, 453, 455), (480, 479, 202, 655), (230, 228, 862, 864), (956, 955, 393, 375), (537, 535, 767, 769), (504, 503, 725, 687), (637, 635, 421, 423), (794, 793, 704, 621), (601, 599, 808, 810), (983, 982, 318, 246), (342, 340, 924, 926), (753, 752, 293, 404), (263, 261, 902, 904), (840, 839, 33, 31), (411, 412, 898, 893, 891, 892, 895, 894, 899, 903, 905, 907, 906, 908, 910, 909, 911, 912, 913, 914, 916, 917, 915, 904, 902, 901, 900, 897, 896), (364, 363, 359, 360), (684, 685, 468, 467), (486, 487, 661, 660), (243, 244, 877, 876), (962, 963, 381, 380), (550, 551, 782, 781), (510, 511, 693, 692), (650, 651, 436, 435), (800, 801, 627, 626), (613, 614, 823, 822), (989, 990, 252, 251), (355, 356, 939, 938), (759, 760, 410, 409), (275, 276, 917, 916), (846, 847, 27, 25), (664, 665, 489, 488), (470, 471, 194, 193), (221, 222, 879, 878), (946, 947, 385, 384), (528, 529, 438, 437), (494, 495, 718, 717), (628, 629, 443, 442), (784, 785, 697, 696), (593, 594, 825, 824), (973, 974, 310, 309), (333, 334, 941, 940), (743, 744, 286, 285), (255, 256, 892, 891), (830, 831, 41, 55), (677, 679, 462, 460), (889, 481, 211, 209), (236, 238, 871, 869), (970, 957, 402, 400), (543, 545, 776, 774), (518, 505, 733, 731), (643, 645, 430, 428), (526, 795, 712, 710), (606, 608, 817, 815), (997, 984, 327, 325), (348, 350, 933, 931), (740, 754, 301, 299), (268, 270, 911, 909), (854, 841, 17, 15), (675, 674, 457, 458), (887, 886, 206, 207), (234, 233, 866, 867), (968, 967, 397, 398), (541, 540, 771, 772), (516, 515, 728, 729), (641, 640, 425, 426), (524, 523, 707, 708), (604, 603, 812, 813), (995, 994, 322, 323), (346, 345, 928, 929), (738, 737, 296, 297), (266, 265, 906, 907), (852, 851, 9, 7), (573, 572, 451, 452), (478, 477, 200, 201), (220, 219, 860, 861), (954, 953, 391, 392), (556, 555, 765, 766), (502, 501, 723, 724), (619, 618, 419, 420), (792, 791, 702, 703), (373, 372, 806, 807), (981, 980, 316, 317), (332, 331, 922, 923), (751, 750, 291, 292), (306, 305, 900, 901), (838, 837, 37, 35), (676, 678, 461, 459), (888, 890, 210, 208), (235, 237, 870, 868), (969, 971, 401, 399), (542, 544, 775, 773), (517, 519, 732, 730), (642, 644, 429, 427), (525, 527, 711, 709), (605, 607, 816, 814), (996, 998, 326, 324), (347, 349, 932, 930), (739, 741, 300, 298), (267, 269, 910, 908), (853, 855, 13, 11), (412, 411, 413, 414), (638, 631, 713, 714), (665, 669, 492, 489), (471, 476, 199, 194), (222, 227, 882, 879), (947, 952, 390, 385), (529, 534, 441, 438), (495, 500, 722, 718), (629, 634, 446, 443), (785, 790, 701, 697), (594, 598, 828, 825), (974, 979, 315, 310), (334, 339, 944, 941), (744, 749, 290, 286), (256, 260, 895, 892), (831, 836, 43, 41), (673, 675, 458, 456), (885, 887, 207, 205), (232, 234, 867, 865), (966, 968, 398, 396), (539, 541, 772, 770), (514, 516, 729, 727), (639, 641, 426, 424), (522, 524, 708, 706), (602, 604, 813, 811), (993, 995, 323, 321), (344, 346, 929, 927), (736, 738, 297, 295), (264, 266, 907, 905), (850, 852, 7, 5), (395, 387, 384, 385, 390, 389, 388, 394, 396, 398, 397, 399, 401, 400, 402, 376, 377, 378, 380, 381, 379, 375, 393, 392, 391, 386, 382, 383, 374), (284, 283, 742, 361, 365, 918, 328, 329), (308, 307, 972, 357, 279, 802, 369, 370), (695, 694, 783, 359, 363, 415, 615, 616), (716, 715, 493, 367, 277, 761, 552, 553), (383, 382, 945, 187, 189, 856, 216, 217), (192, 191, 469, 214, 212, 447, 569, 570), (575, 574, 56, 47), (277, 278, 763, 439, 437, 438, 441, 440, 764, 768, 770, 772, 771, 773, 775, 774, 776, 777, 778, 779, 781, 782, 780, 769, 767, 766, 765, 762, 761), (560, 559, 652, 653), (282, 281, 285, 286, 290, 289, 288, 294, 295, 297, 296, 298, 300, 299, 301, 405, 406, 407, 409, 410, 408, 404, 293, 292, 291, 287, 283, 284, 403), (663, 662, 557, 558), (358, 357, 972, 976, 980, 981, 982, 983, 988, 990, 989, 987, 986, 985, 984, 997, 998, 996, 994, 995, 993, 992, 977, 978, 979, 974, 973, 975, 991), (215, 214, 469, 473, 477, 478, 479, 480, 485, 487, 486, 484, 483, 482, 481, 889, 890, 888, 886, 887, 885, 884, 474, 475, 476, 471, 470, 472, 883), (685, 683, 466, 468), (487, 485, 659, 661), (244, 242, 875, 877), (963, 961, 379, 381), (551, 549, 780, 782), (511, 509, 691, 693), (651, 649, 434, 436), (801, 799, 625, 627), (614, 612, 821, 823), (990, 988, 250, 252), (356, 354, 937, 939), (760, 758, 408, 410), (276, 274, 915, 917), (847, 845, 29, 27), (204, 196, 193, 194, 199, 198, 197, 203, 205, 207, 206, 208, 210, 209, 211, 656, 657, 658, 660, 661, 659, 655, 202, 201, 200, 195, 191, 192, 654), (680, 681, 464, 463), (482, 483, 657, 656), (239, 240, 873, 872), (958, 959, 377, 376), (546, 547, 778, 777), (506, 507, 689, 688), (646, 647, 432, 431), (796, 797, 623, 622), (609, 610, 819, 818), (985, 986, 248, 247), (351, 352, 935, 934), (755, 756, 406, 405), (271, 272, 913, 912), (842, 843, 21, 19), (681, 682, 465, 464), (483, 484, 658, 657), (240, 241, 874, 873), (959, 960, 378, 377), (547, 548, 779, 778), (507, 508, 690, 689), (647, 648, 433, 432), (797, 798, 624, 623), (610, 611, 820, 819), (986, 987, 249, 248), (352, 353, 936, 935), (756, 757, 407, 406), (272, 273, 914, 913), (843, 844, 23, 21), (363, 364, 417, 444, 442, 443, 446, 445, 418, 422, 424, 426, 425, 427, 429, 428, 430, 431, 432, 433, 435, 436, 434, 423, 421, 420, 419, 416, 415), (653, 652, 696, 697, 701, 700, 699, 705, 706, 708, 707, 709, 711, 710, 712, 622, 623, 624, 626, 627, 625, 621, 704, 703, 702, 698, 694, 695, 620), (538, 531, 387, 395), (224, 231, 223, 217, 216, 218, 219, 220, 228, 230, 242, 244, 243, 241, 240, 239, 238, 236, 237, 235, 233, 234, 232, 229, 225, 226, 227, 222, 221), (559, 560, 595, 370, 369, 371, 372, 373, 599, 601, 612, 614, 613, 611, 610, 609, 608, 606, 607, 605, 603, 604, 602, 600, 596, 597, 598, 594, 593), (279, 280, 804, 826, 824, 825, 828, 827, 805, 809, 811, 813, 812, 814, 816, 815, 817, 818, 819, 820, 822, 823, 821, 810, 808, 807, 806, 803, 802), (188, 187, 945, 949, 953, 954, 955, 956, 961, 963, 962, 960, 959, 958, 957, 970, 971, 969, 967, 968, 966, 965, 950, 951, 952, 947, 946, 948, 964), (343, 336, 312, 320), (662, 663, 666, 570, 569, 571, 572, 573, 670, 672, 683, 685, 684, 682, 681, 680, 679, 677, 678, 676, 674, 675, 673, 671, 667, 668, 669, 665, 664), (714, 713, 717, 718, 722, 721, 720, 726, 727, 729, 728, 730, 732, 731, 733, 688, 689, 690, 692, 693, 691, 687, 725, 724, 723, 719, 715, 716, 686), (403, 284, 329, 335), (245, 308, 370, 595), (620, 695, 616, 630), (686, 716, 553, 530), (374, 383, 217, 223), (654, 192, 570, 666), (561, 575, 47, 46), (253, 254, 257, 303, 302, 304, 305, 306, 261, 263, 274, 276, 275, 273, 272, 271, 270, 268, 269, 267, 265, 266, 264, 262, 258, 259, 260, 256, 255), (360, 359, 783, 787, 791, 792, 793, 794, 799, 801, 800, 798, 797, 796, 795, 526, 527, 525, 523, 524, 522, 521, 788, 789, 790, 785, 784, 786, 520), (669, 668, 491, 492), (476, 475, 198, 199), (227, 226, 881, 882), (952, 951, 389, 390), (534, 533, 440, 441), (500, 499, 721, 722), (634, 633, 445, 446), (790, 789, 700, 701), (598, 597, 827, 828), (979, 978, 314, 315), (339, 338, 943, 944), (749, 748, 289, 290), (260, 259, 894, 895), (836, 835, 45, 43), (280, 279, 357, 358), (414, 413, 829, 833, 837, 838, 839, 840, 845, 847, 846, 844, 843, 842, 841, 854, 855, 853, 851, 852, 850, 849, 834, 835, 836, 831, 830, 832, 848), (320, 312, 309, 310, 315, 314, 313, 319, 321, 323, 322, 324, 326, 325, 327, 247, 248, 249, 251, 252, 250, 246, 318, 317, 316, 311, 307, 308, 245), (883, 472, 880, 858), (964, 948, 439, 763), (512, 496, 444, 417), (520, 786, 826, 804), (991, 975, 942, 920), (734, 745, 893, 898), (848, 832, 53, 52), (212, 213, 449, 490, 488, 489, 492, 491, 450, 454, 456, 458, 457, 459, 461, 460, 462, 463, 464, 465, 467, 468, 466, 455, 453, 452, 451, 448, 447), (190, 189, 187, 188), (678, 677, 460, 461), (890, 889, 209, 210), (237, 236, 869, 870), (971, 970, 400, 401), (544, 543, 774, 775), (519, 518, 731, 732), (644, 643, 428, 429), (527, 526, 710, 711), (607, 606, 815, 816), (998, 997, 325, 326), (349, 348, 931, 932), (741, 740, 299, 300), (269, 268, 909, 910), (855, 854, 15, 13), (368, 367, 493, 497, 501, 502, 503, 504, 509, 511, 510, 508, 507, 506, 505, 518, 519, 517, 515, 516, 514, 513, 498, 499, 500, 495, 494, 496, 512), (667, 671, 454, 450), (474, 884, 203, 197), (225, 229, 863, 859), (950, 965, 394, 388), (532, 536, 768, 764), (498, 513, 726, 720), (632, 636, 422, 418), (788, 521, 705, 699), (596, 600, 809, 805), (977, 992, 319, 313), (337, 341, 925, 921), (747, 735, 294, 288), (258, 262, 903, 899), (834, 849, 3, 1)])
me_cube_004.materials.append(mat_material_005)
me_cube_004.use_remesh_preserve_volume = False
me_cube_004.use_remesh_preserve_attributes = False
me_cube_004.use_mirror_vertex_groups = False
me_cube_004.update()
me_cube_003 = bpy.data.meshes.new('Cube.003')
me_cube_003.from_pydata([(-27.0, -9.25, 0.5351), (-27.0, -9.25, 1.0), (-27.0, 9.25, 1.0), (-27.0, 9.25, 0.5351), (-27.0, -11.25, 0.5351), (-27.0, -11.25, 1.0), (27.0, 9.25, 1.0), (27.0, -9.25, 1.0), (-27.0, 11.25, 1.0), (-27.0, 11.25, 0.5351), (27.0, -11.25, 0.5351), (27.0, -11.25, 1.0), (-27.0, -11.25, 17.57), (-27.0, -9.25, 17.57), (27.0, 9.25, 0.5351), (27.0, -9.25, 0.5351), (27.0, 9.25, 17.57), (-27.0, 9.25, 17.57), (27.0, -9.25, 17.57), (-27.0, 11.25, 17.57), (27.0, 11.25, 1.0), (27.0, 11.25, 0.5351), (27.0, -11.25, 17.57), (-27.0, -11.25, 19.57), (-27.0, -9.25, 19.57), (27.0, 11.25, 17.57), (-27.0, 9.25, 19.57), (-27.0, 11.25, 19.57), (27.0, -11.25, 19.57), (27.0, -9.25, 19.57), (27.0, 11.25, 19.57), (27.0, 9.25, 19.57), (-27.0, 9.25, -1.0), (-27.0, -9.25, -1.0), (27.0, 9.25, -1.0), (27.0, 11.25, -1.0), (27.0, -9.25, -1.0), (-27.0, 11.25, -1.0), (-27.0, -11.25, -1.0), (27.0, -11.25, -1.0), (-27.0, -9.25, -20.03), (-27.0, -9.25, -18.03), (-27.0, 9.25, -18.03), (-27.0, 9.25, -20.03), (27.0, 9.25, -20.03), (27.0, -9.25, -20.03), (-27.0, -11.25, -20.03), (-27.0, -11.25, -18.03), (27.0, 9.25, -18.03), (27.0, -9.25, -18.03), (-27.0, 11.25, -18.03), (-27.0, 11.25, -20.03), (27.0, 11.25, -20.03), (27.0, -11.25, -20.03), (-27.0, -11.25, -1.465), (-27.0, -9.25, -1.465), (27.0, -11.25, -18.03), (27.0, 9.25, -1.465), (-27.0, 9.25, -1.465), (27.0, -9.25, -1.465), (-27.0, 11.25, -1.465), (27.0, 11.25, -18.03), (27.0, -11.25, -1.465), (27.0, 11.25, -1.465), (-12.69, 11.25, 1.0), (-12.69, 11.25, 0.5351), (-12.69, 11.25, 17.57), (-12.69, 11.25, 19.57), (-12.69, 11.25, -18.03), (-12.69, 11.25, -20.03), (-12.69, 11.25, -1.465), (-12.69, 11.25, -1.0), (-27.0, 19.25, 17.57), (-27.0, 19.25, 19.57), (-27.0, 19.25, -20.03), (-27.0, 19.25, -18.03), (-12.69, 19.25, -20.03), (-12.69, 19.25, 17.57), (-12.69, 19.25, 19.57), (-12.69, 19.25, -18.03), (-27.0, 22.25, 17.57), (-27.0, 22.25, 19.57), (-27.0, 22.25, -20.03), (-27.0, 22.25, -18.03), (-12.69, 22.25, -20.03), (-12.69, 22.25, 17.57), (-12.69, 22.25, 19.57), (-12.69, 22.25, -18.03), (-17.25, 19.25, -2.333), (-17.25, 22.25, -2.333), (-16.86, 19.25, -1.607), (-16.86, 22.25, -1.607), (-23.71, 19.25, -2.97), (-23.71, 22.25, -2.97), (-23.07, 19.25, -3.492), (-23.07, 22.25, -3.492), (-19.13, 19.25, -3.88), (-19.13, 22.25, -3.88), (-19.92, 19.25, -4.119), (-19.92, 22.25, -4.119), (-22.35, 19.25, -3.88), (-22.35, 22.25, -3.88), (-16.62, 19.25, 0.8197), (-16.62, 22.25, 0.8197), (-16.54, 19.25, -0.02309), (-16.54, 22.25, 0.0003148), (-17.77, 19.25, 2.97), (-17.77, 22.25, 2.97), (-17.25, 19.25, 2.334), (-17.25, 22.25, 2.334), (-16.86, 19.25, 1.608), (-16.86, 22.25, 1.608), (-21.56, 19.25, -4.119), (-21.56, 22.25, -4.119), (-20.74, 19.25, -4.2), (-20.74, 22.25, -4.2), (-16.62, 19.25, -0.8191), (-16.62, 22.25, -0.8191), (-19.92, 19.25, 4.12), (-19.92, 22.25, 4.12), (-19.13, 19.25, 3.881), (-19.13, 22.25, 3.881), (-18.41, 19.25, 3.492), (-18.41, 22.25, 3.492), (-20.74, 19.25, 4.2), (-20.74, 22.25, 4.2), (-24.86, 19.25, -0.8191), (-24.86, 22.25, -0.8191), (-24.62, 19.25, -1.607), (-24.62, 22.25, -1.607), (-24.23, 19.25, -2.333), (-24.23, 22.25, -2.333), (-24.94, 19.25, 0.0003166), (-24.94, 22.25, 0.0003166), (-24.86, 19.25, 0.8197), (-24.86, 22.25, 0.8197), (-23.07, 19.25, 3.492), (-23.07, 22.25, 3.492), (-22.35, 19.25, 3.881), (-22.35, 22.25, 3.881), (-21.56, 19.25, 4.12), (-21.56, 22.25, 4.12), (-24.62, 19.25, 1.608), (-24.62, 22.25, 1.608), (-16.55, 22.25, -0.07723), (-18.41, 19.25, -3.492), (-18.41, 22.25, -3.492), (-17.77, 19.25, -2.97), (-17.77, 22.25, -2.97), (-23.71, 19.25, 2.97), (-23.71, 22.25, 2.97), (-24.23, 19.25, 2.334), (-24.23, 22.25, 2.334)], [], [(0, 1, 2, 3), (4, 5, 1, 0), (6, 2, 1, 7), (3, 2, 8, 9), (10, 11, 5, 4), (1, 5, 12, 13), (14, 6, 7, 15), (2, 6, 16, 17), (7, 1, 13, 18), (8, 2, 17, 19), (65, 64, 20, 21), (15, 7, 11, 10), (5, 11, 22, 12), (13, 12, 23, 24), (21, 20, 6, 14), (6, 20, 25, 16), (17, 16, 18, 13), (11, 7, 18, 22), (64, 8, 19, 66), (19, 17, 26, 27), (12, 22, 28, 23), (26, 17, 13, 24), (29, 24, 23, 28), (16, 25, 30, 31), (16, 31, 29, 18), (22, 18, 29, 28), (51, 50, 75, 74), (26, 31, 30, 67, 27), (31, 26, 24, 29), (3, 32, 33, 0), (14, 34, 35, 21), (15, 36, 34, 14), (65, 71, 37, 9), (4, 38, 39, 10), (10, 39, 36, 15), (9, 37, 32, 3), (0, 33, 38, 4), (40, 41, 42, 43), (43, 44, 45, 40), (41, 40, 46, 47), (48, 42, 41, 49), (43, 42, 50, 51), (44, 43, 51, 69, 52), (44, 48, 49, 45), (40, 45, 53, 46), (41, 47, 54, 55), (53, 56, 47, 46), (42, 48, 57, 58), (49, 41, 55, 59), (50, 42, 58, 60), (69, 68, 61, 52), (48, 44, 52, 61), (45, 49, 56, 53), (47, 56, 62, 54), (33, 55, 54, 38), (48, 61, 63, 57), (58, 57, 59, 55), (56, 49, 59, 62), (68, 50, 60, 70), (37, 60, 58, 32), (38, 54, 62, 39), (32, 58, 55, 33), (34, 57, 63, 35), (36, 59, 57, 34), (39, 62, 59, 36), (71, 70, 60, 37), (35, 63, 70, 71), (27, 67, 78, 73), (61, 68, 70, 63), (25, 66, 67, 30), (21, 35, 71, 65), (9, 8, 64, 65), (20, 64, 66, 25), (73, 78, 86, 81), (79, 76, 84, 87), (69, 51, 74, 76), (50, 68, 79, 75), (19, 27, 73, 72), (66, 19, 72, 77), (67, 66, 77, 78), (68, 69, 76, 79), (85, 80, 81, 86), (82, 83, 87, 84), (76, 74, 82, 84), (72, 73, 81, 80), (78, 77, 85, 86), (74, 75, 83, 82), (72, 75, 79, 77, 104, 116, 90, 88, 147, 145, 96, 98, 114, 112, 100, 94, 92, 130, 128, 126, 132), (77, 79, 87, 85), (85, 87, 83, 80, 133, 127, 129, 131, 93, 95, 101, 113, 115, 99, 97, 146, 148, 89, 91, 117, 144, 105), (80, 83, 75, 72), (103, 111, 109, 107, 123, 121, 119, 125, 141, 139, 137, 150, 152, 143, 135, 133, 80, 85, 105), (97, 96, 145, 146), (105, 104, 102, 103), (109, 108, 106, 107), (127, 126, 128, 129), (115, 114, 98, 99), (107, 106, 122, 123), (132, 134, 142, 151, 149, 136, 138, 140, 124, 118, 120, 122, 106, 108, 110, 102, 104, 77, 72), (141, 140, 138, 139), (148, 147, 88, 89), (111, 110, 108, 109), (101, 100, 112, 113), (117, 116, 104, 105, 144), (143, 142, 134, 135), (135, 134, 132, 133), (133, 132, 126, 127), (137, 136, 149, 150), (150, 149, 151, 152), (131, 130, 92, 93), (121, 120, 118, 119), (91, 90, 116, 117), (139, 138, 136, 137), (99, 98, 96, 97), (146, 145, 147, 148), (95, 94, 100, 101), (93, 92, 94, 95), (119, 118, 124, 125), (129, 128, 130, 131), (113, 112, 114, 115), (123, 122, 120, 121), (103, 102, 110, 111), (89, 88, 90, 91), (152, 151, 142, 143), (125, 124, 140, 141)])
me_cube_003.use_remesh_preserve_volume = False
me_cube_003.use_remesh_preserve_attributes = False
me_cube_003.use_mirror_vertex_groups = False
me_cube_003.update()

# ---- objects
ob_x = bpy.data.objects.new('кольцо', me_cylinder_004)
ob_cylinder_001 = bpy.data.objects.new('Cylinder.001', me_cylinder_003)
ob_x_1 = bpy.data.objects.new('ножка', me_cylinder_002)
ob_x_2 = bpy.data.objects.new(' дырочки', me_cylinder_001)
ob_1 = bpy.data.objects.new('корпус1', me_cube_001)
ob_lamp = bpy.data.objects.new('Lamp', light_lamp)
ob_camera = bpy.data.objects.new('Camera', cam_camera)
ob_x_3 = bpy.data.objects.new('батарейный-отсек', me_cube_004)
ob_x_4 = bpy.data.objects.new('коробка-бат-отсека', me_cube_003)

# ---- transforms, parenting, visibility, modifiers, constraints
ob_x.location = (0.0, -56.83, -8.0)
ob_x.scale = (1.5, 0.0625, 1.5)
ob_x.lineart.crease_threshold = 0.0
ob_cylinder_001.location = (0.0, -55.86, -8.0)
ob_cylinder_001.scale = (0.7143, 1.25, 0.7143)
ob_cylinder_001.hide_viewport = True
ob_cylinder_001.lineart.crease_threshold = 0.0
ob_x_1.location = (0.0, -56.81, -8.0)
ob_x_1.lineart.crease_threshold = 0.0
ob_x_2.location = (0.0, 0.0, 0.0)
ob_x_2.hide_viewport = True
ob_x_2.lineart.crease_threshold = 0.0
ob_1.location = (0.0, 0.0, 0.0)
ob_1.lineart.crease_threshold = 0.0
ob_lamp.location = (4.076, 1.005, 5.904)
ob_lamp.rotation_euler = (0.6503, 0.05522, 1.866)
ob_lamp.lock_rotations_4d = False
ob_lamp.empty_display_type = 'ARROWS'
ob_lamp.color = (0.0, 0.0, 0.0, 0.0)
ob_lamp.lineart.crease_threshold = 0.0
ob_camera.location = (7.481, -6.508, 5.344)
ob_camera.rotation_euler = (1.109, 0.0, 0.8149)
ob_camera.lock_rotations_4d = False
ob_camera.empty_display_type = 'ARROWS'
ob_camera.color = (0.0, 0.0, 0.0, 0.0)
ob_camera.display_type = 'WIRE'
ob_camera.lineart.crease_threshold = 0.0
ob_x_3.location = (-81.3, -119.4, -0.8812)
ob_x_3.scale = (0.9, 0.3, 0.2667)
ob_x_3.lineart.crease_threshold = 0.0
ob_x_4.location = (0.0, -111.5, 12.72)
ob_x_4.rotation_euler = (0.0, -1.571, 0.0)
ob_x_4.lineart.crease_threshold = 0.0

# ---- collection membership
col_collection_1.objects.link(ob_x)
col_collection_1.objects.link(ob_cylinder_001)
col_collection_1.objects.link(ob_x_1)
col_collection_1.objects.link(ob_x_2)
col_collection_1.objects.link(ob_1)
col_collection_1.objects.link(ob_lamp)
col_collection_1.objects.link(ob_camera)
col_collection_1.objects.link(ob_x_3)
col_collection_1.objects.link(ob_x_4)

# ---- scene / render settings (as saved in the file)
scene.camera = ob_camera
scene.frame_start = 1; scene.frame_end = 250; scene.frame_set(1)
scene.render.engine = 'BLENDER_EEVEE_NEXT'
scene.render.resolution_percentage = 50
scene.render.dither_intensity = 0.0
scene.cycles.use_denoising = False
scene.cycles.samples = 128
scene.cycles.sampling_pattern = 'TABULATED_SOBOL'
scene.cycles.use_adaptive_sampling = False
scene.cycles.use_light_tree = False
scene.cycles.blur_glossy = 0.0
scene.cycles.sample_clamp_indirect = 0.0
scene.view_settings.view_transform = 'Standard'
bpy.context.view_layer.update()

